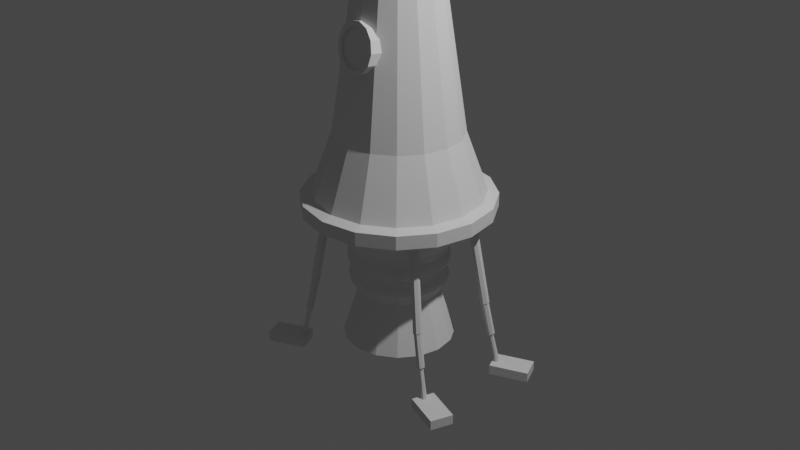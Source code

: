 # Source: nau.blend  (saved by Blender 2.82.7; exported with 4.5.12 LTS)
import bpy
from mathutils import Matrix  # noqa: F401  (used for matrix-valued properties, if any)

bpy.ops.wm.read_factory_settings(use_empty=True)
scene = bpy.context.scene
scene.name = 'Scene'

# ---- collections
col_collection = bpy.data.collections.new('Collection'); scene.collection.children.link(col_collection)

# ---- world
world_world = bpy.data.worlds.new('World'); scene.world = world_world
world_world.use_nodes = True; world_world.node_tree.nodes.clear()
_N = world_world.node_tree.nodes; _L = world_world.node_tree.links
n0 = _N.new('ShaderNodeOutputWorld'); n0.name = 'World Output'; n0.location = (300, 300)
n1 = _N.new('ShaderNodeBackground'); n1.name = 'Background'; n1.location = (10, 300)
n1.inputs[0].default_value = (0.05088, 0.05088, 0.05088, 1.0)
_L.new(n1.outputs[0], n0.inputs[0])
n0.is_active_output = True
world_world.color = (0.05088, 0.05088, 0.05088)
world_world.use_sun_shadow = False
world_world.sun_shadow_jitter_overblur = 0.0

# ---- cameras
cam_camera = bpy.data.cameras.new('Camera')
cam_camera.clip_end = 100.0
cam_camera.ortho_scale = 7.314

# ---- lights
light_light = bpy.data.lights.new('Light', 'POINT')
light_light.transmission_factor = 0.0
light_light.energy = 1000.0
light_light.shadow_soft_size = 0.1
light_light.shadow_maximum_resolution = 0.006
light_light.use_absolute_resolution = True

# ---- meshes
me_cylinder = bpy.data.meshes.new('Cylinder')
me_cylinder.from_pydata([(-1.576e-08, 0.9136, 0.161), (-2.019e-08, 0.8892, 0.3368), (0.3496, 0.844, 0.161), (0.3403, 0.8216, 0.3368), (0.646, 0.646, 0.161), (0.6288, 0.6288, 0.3368), (0.844, 0.3496, 0.161), (0.8216, 0.3403, 0.3368), (0.9136, -4.437e-08, 0.161), (0.8892, -4.455e-08, 0.3368), (0.844, -0.3496, 0.161), (0.8216, -0.3403, 0.3368), (0.646, -0.646, 0.161), (0.6288, -0.6288, 0.3368), (0.3496, -0.844, 0.161), (0.3403, -0.8216, 0.3368), (1.372e-07, -0.9136, 0.161), (1.333e-07, -0.8892, 0.3368), (-0.3496, -0.844, 0.161), (-0.3403, -0.8216, 0.3368), (-0.646, -0.646, 0.161), (-0.6288, -0.6288, 0.3368), (-0.844, -0.3496, 0.161), (-0.8216, -0.3403, 0.3368), (-0.9136, 6.673e-09, 0.161), (-0.8892, 4.353e-09, 0.3368), (-0.844, 0.3496, 0.161), (-0.8216, 0.3403, 0.3368), (-0.646, 0.646, 0.161), (-0.6288, 0.6288, 0.3368), (-0.3496, 0.844, 0.161), (-0.3403, 0.8216, 0.3368), (0.3827, 0.9239, 0.3046), (0.0, 1.0, 0.3046), (0.7071, 0.7071, 0.3046), (0.9239, 0.3827, 0.3046), (1.0, -4.371e-08, 0.3046), (0.9239, -0.3827, 0.3046), (0.7071, -0.7071, 0.3046), (0.3827, -0.9239, 0.3046), (1.51e-07, -1.0, 0.3046), (-0.3827, -0.9239, 0.3046), (-0.7071, -0.7071, 0.3046), (-0.9239, -0.3827, 0.3046), (-1.0, 1.192e-08, 0.3046), (-0.9239, 0.3827, 0.3046), (-0.7071, 0.7071, 0.3046), (-0.3827, 0.9239, 0.3046), (0.2524, 0.6093, 0.9626), (1.268e-08, 0.6596, 0.9626), (0.4664, 0.4664, 0.9626), (0.6093, 0.2524, 0.9626), (0.6596, -3.304e-08, 0.9626), (0.6093, -0.2524, 0.9626), (0.4664, -0.4664, 0.9626), (0.2524, -0.6093, 0.9626), (1.265e-07, -0.6596, 0.9626), (-0.2524, -0.6093, 0.9626), (-0.4664, -0.4664, 0.9626), (-0.6093, -0.2524, 0.9626), (-0.6596, 3.228e-09, 0.9626), (-0.6093, 0.2524, 0.9626), (-0.4664, 0.4664, 0.9626), (-0.2524, 0.6093, 0.9626), (0.1431, 0.3454, 2.86), (-1.446e-07, 0.3739, 2.86), (0.2644, 0.2644, 2.86), (0.3454, 0.1431, 2.86), (0.3739, -1.873e-08, 2.86), (0.3454, -0.1431, 2.86), (0.2644, -0.2644, 2.86), (0.1431, -0.3454, 2.86), (-8.003e-08, -0.3739, 2.86), (-0.1431, -0.3454, 2.86), (-0.2644, -0.2644, 2.86), (-0.3454, -0.1431, 2.86), (-0.3739, 1.83e-09, 2.86), (-0.3454, 0.1431, 2.86), (-0.2644, 0.2644, 2.86), (-0.1431, 0.3454, 2.86), (0.186, 0.449, 2.86), (-1.425e-07, 0.486, 2.86), (0.3437, 0.3437, 2.86), (0.449, 0.186, 2.86), (0.486, -2.491e-08, 2.86), (0.449, -0.186, 2.86), (0.3437, -0.3437, 2.86), (0.186, -0.449, 2.86), (-5.86e-08, -0.486, 2.86), (-0.186, -0.449, 2.86), (-0.3437, -0.3437, 2.86), (-0.449, -0.186, 2.86), (-0.486, 1.82e-09, 2.86), (-0.449, 0.186, 2.86), (-0.3437, 0.3437, 2.86), (-0.186, 0.449, 2.86), (0.1431, 0.3454, 3.017), (-1.446e-07, 0.3739, 3.017), (0.2644, 0.2644, 3.017), (0.3454, 0.1431, 3.017), (0.3739, -1.873e-08, 3.017), (0.3454, -0.1431, 3.017), (0.2644, -0.2644, 3.017), (0.1431, -0.3454, 3.017), (-8.003e-08, -0.3739, 3.017), (-0.1431, -0.3454, 3.017), (-0.2644, -0.2644, 3.017), (-0.3454, -0.1431, 3.017), (-0.3739, 1.83e-09, 3.017), (-0.3454, 0.1431, 3.017), (-0.2644, 0.2644, 3.017), (-0.1431, 0.3454, 3.017), (0.186, 0.449, 3.017), (-1.425e-07, 0.486, 3.017), (0.3437, 0.3437, 3.017), (0.449, 0.186, 3.017), (0.486, -2.491e-08, 3.017), (0.449, -0.186, 3.017), (0.3437, -0.3437, 3.017), (0.186, -0.449, 3.017), (-5.86e-08, -0.486, 3.017), (-0.186, -0.449, 3.017), (-0.3437, -0.3437, 3.017), (-0.449, -0.186, 3.017), (-0.486, 1.82e-09, 3.017), (-0.449, 0.186, 3.017), (-0.3437, 0.3437, 3.017), (-0.186, 0.449, 3.017), (0.07763, 0.1874, 3.41), (-1.218e-07, 0.2029, 3.41), (0.1434, 0.1434, 3.41), (0.1874, 0.07763, 3.41), (0.2029, -9.017e-09, 3.41), (0.1874, -0.07763, 3.41), (0.1434, -0.1434, 3.41), (0.07763, -0.1874, 3.41), (-8.68e-08, -0.2029, 3.41), (-0.07763, -0.1874, 3.41), (-0.1434, -0.1434, 3.41), (-0.1874, -0.07763, 3.41), (-0.2029, 2.14e-09, 3.41), (-0.1874, 0.07763, 3.41), (-0.1434, 0.1434, 3.41), (-0.07763, 0.1874, 3.41), (0.07763, 0.1874, 3.692), (6.157e-08, 0.2029, 3.692), (0.1434, 0.1434, 3.692), (0.1874, 0.07763, 3.692), (0.2029, -9.017e-09, 3.692), (0.1874, -0.07763, 3.692), (0.1434, -0.1434, 3.692), (0.07763, -0.1874, 3.692), (9.659e-08, -0.2029, 3.692), (-0.07763, -0.1874, 3.692), (-0.1434, -0.1434, 3.692), (-0.1874, -0.07763, 3.692), (-0.2029, 2.14e-09, 3.692), (-0.1874, 0.07763, 3.692), (-0.1434, 0.1434, 3.692), (-0.07763, 0.1874, 3.692), (0.02588, 0.06248, 3.9), (-8.618e-09, 0.06762, 3.9), (0.04782, 0.04782, 3.9), (0.06248, 0.02588, 3.9), (0.06762, -1.356e-09, 3.9), (0.06248, -0.02588, 3.9), (0.04782, -0.04782, 3.9), (0.02588, -0.06248, 3.9), (3.056e-09, -0.06762, 3.9), (-0.02588, -0.06248, 3.9), (-0.04782, -0.04782, 3.9), (-0.06248, -0.02588, 3.9), (-0.06762, 2.364e-09, 3.9), (-0.06248, 0.02588, 3.9), (-0.04782, 0.04782, 3.9), (-0.02588, 0.06248, 3.9), (0.02588, 0.06248, 4.319), (1.587e-07, 0.06762, 4.319), (0.04782, 0.04782, 4.319), (0.06248, 0.02588, 4.319), (0.06762, -1.355e-09, 4.319), (0.06248, -0.02588, 4.319), (0.04782, -0.04782, 4.319), (0.02588, -0.06248, 4.319), (1.704e-07, -0.06762, 4.319), (-0.02588, -0.06248, 4.319), (-0.04782, -0.04782, 4.319), (-0.06247, -0.02588, 4.319), (-0.06762, 2.364e-09, 4.319), (-0.06247, 0.02588, 4.319), (-0.04782, 0.04782, 4.319), (-0.02588, 0.06248, 4.319), (0.03302, 0.07971, 4.358), (7.911e-09, 0.08628, 4.358), (0.06101, 0.06101, 4.358), (0.07971, 0.03302, 4.358), (0.08628, -2.372e-09, 4.358), (0.07971, -0.03302, 4.358), (0.06101, -0.06101, 4.358), (0.03302, -0.07971, 4.358), (2.281e-08, -0.08628, 4.358), (-0.03302, -0.07971, 4.358), (-0.06101, -0.06101, 4.358), (-0.07971, -0.03302, 4.358), (-0.08628, 2.373e-09, 4.358), (-0.07971, 0.03302, 4.358), (-0.06101, 0.06101, 4.358), (-0.03302, 0.07971, 4.358), (0.03674, 0.08869, 4.403), (1.597e-07, 0.096, 4.403), (0.06788, 0.06788, 4.403), (0.08869, 0.03674, 4.403), (0.096, -2.796e-09, 4.403), (0.08869, -0.03674, 4.403), (0.06788, -0.06788, 4.403), (0.03674, -0.08869, 4.403), (1.763e-07, -0.096, 4.403), (-0.03674, -0.08869, 4.403), (-0.06788, -0.06788, 4.403), (-0.08869, -0.03674, 4.403), (-0.096, 2.483e-09, 4.403), (-0.08869, 0.03674, 4.403), (-0.06788, 0.06788, 4.403), (-0.03674, 0.08869, 4.403), (0.03674, 0.08869, 4.443), (1.755e-07, 0.096, 4.443), (0.06788, 0.06788, 4.443), (0.08869, 0.03674, 4.443), (0.096, -2.796e-09, 4.443), (0.08869, -0.03674, 4.443), (0.06788, -0.06788, 4.443), (0.03674, -0.08869, 4.443), (1.921e-07, -0.096, 4.443), (-0.03674, -0.08869, 4.443), (-0.06788, -0.06788, 4.443), (-0.08869, -0.03674, 4.443), (-0.096, 2.483e-09, 4.443), (-0.08869, 0.03674, 4.443), (-0.06788, 0.06788, 4.443), (-0.03674, 0.08869, 4.443), (0.03304, 0.07976, 4.482), (4.104e-08, 0.08633, 4.482), (0.06104, 0.06104, 4.482), (0.07976, 0.03304, 4.482), (0.08633, -2.374e-09, 4.482), (0.07976, -0.03304, 4.482), (0.06104, -0.06104, 4.482), (0.03304, -0.07976, 4.482), (5.594e-08, -0.08633, 4.482), (-0.03304, -0.07976, 4.482), (-0.06104, -0.06104, 4.482), (-0.07976, -0.03304, 4.482), (-0.08633, 2.374e-09, 4.482), (-0.07976, 0.03304, 4.482), (-0.06104, 0.06104, 4.482), (-0.03304, 0.07976, 4.482), (0.0232, 0.056, 4.513), (6.425e-08, 0.06061, 4.513), (0.04286, 0.04286, 4.513), (0.056, 0.0232, 4.513), (0.06061, -8.345e-10, 4.513), (0.056, -0.0232, 4.513), (0.04286, -0.04286, 4.513), (0.0232, -0.056, 4.513), (7.472e-08, -0.06061, 4.513), (-0.0232, -0.056, 4.513), (-0.04286, -0.04286, 4.513), (-0.056, -0.0232, 4.513), (-0.06061, 2.499e-09, 4.513), (-0.056, 0.0232, 4.513), (-0.04286, 0.04286, 4.513), (-0.0232, 0.056, 4.513), (0.0153, 0.03694, 4.523), (1.044e-07, 0.03999, 4.523), (0.02828, 0.02828, 4.523), (0.03694, 0.0153, 4.523), (0.03999, 5.586e-10, 4.523), (0.03694, -0.0153, 4.523), (0.02828, -0.02828, 4.523), (0.0153, -0.03694, 4.523), (1.113e-07, -0.03999, 4.523), (-0.0153, -0.03694, 4.523), (-0.02828, -0.02828, 4.523), (-0.03694, -0.0153, 4.523), (-0.03999, 2.758e-09, 4.523), (-0.03694, 0.0153, 4.523), (-0.02828, 0.02828, 4.523), (-0.0153, 0.03694, 4.523), (0.0, 1.0, 0.161), (0.3827, 0.9239, 0.161), (0.7071, 0.7071, 0.161), (0.9239, 0.3827, 0.161), (1.0, -4.371e-08, 0.161), (0.9239, -0.3827, 0.161), (0.7071, -0.7071, 0.161), (0.3827, -0.9239, 0.161), (1.51e-07, -1.0, 0.161), (-0.3827, -0.9239, 0.161), (-0.7071, -0.7071, 0.161), (-0.9239, -0.3827, 0.161), (-1.0, 1.192e-08, 0.161), (-0.9239, 0.3827, 0.161), (-0.7071, 0.7071, 0.161), (-0.3827, 0.9239, 0.161), (1.683e-08, 0.5911, -0.1511), (0.2262, 0.5461, -0.1511), (0.418, 0.418, -0.1511), (0.5461, 0.2262, -0.1511), (0.5911, -3.043e-08, -0.1511), (0.5461, -0.2262, -0.1511), (0.418, -0.418, -0.1511), (0.2262, -0.5461, -0.1511), (1.158e-07, -0.5911, -0.1511), (-0.2262, -0.5461, -0.1511), (-0.418, -0.418, -0.1511), (-0.5461, -0.2262, -0.1511), (-0.5911, 2.6e-09, -0.1511), (-0.5461, 0.2262, -0.1511), (-0.418, 0.418, -0.1511), (-0.2262, 0.5461, -0.1511), (2.109e-08, 0.5442, -0.1934), (0.2083, 0.5028, -0.1934), (0.3848, 0.3848, -0.1934), (0.5028, 0.2083, -0.1934), (0.5442, -2.712e-08, -0.1934), (0.5028, -0.2083, -0.1934), (0.3848, -0.3848, -0.1934), (0.2083, -0.5028, -0.1934), (1.122e-07, -0.5442, -0.1934), (-0.2083, -0.5028, -0.1934), (-0.3848, -0.3848, -0.1934), (-0.5028, -0.2083, -0.1934), (-0.5442, 3.281e-09, -0.1934), (-0.5028, 0.2083, -0.1934), (-0.3848, 0.3848, -0.1934), (-0.2083, 0.5028, -0.1934), (2.579e-08, 0.5121, -0.2864), (0.196, 0.4731, -0.2864), (0.3621, 0.3621, -0.2864), (0.4731, 0.196, -0.2864), (0.5121, -2.508e-08, -0.2864), (0.4731, -0.196, -0.2864), (0.3621, -0.3621, -0.2864), (0.196, -0.4731, -0.2864), (1.115e-07, -0.5121, -0.2864), (-0.196, -0.4731, -0.2864), (-0.3621, -0.3621, -0.2864), (-0.4731, -0.196, -0.2864), (-0.5121, 3.527e-09, -0.2864), (-0.4731, 0.196, -0.2864), (-0.3621, 0.3621, -0.2864), (-0.196, 0.4731, -0.2864), (2.099e-08, 0.5331, -0.3578), (0.204, 0.4926, -0.3578), (0.377, 0.377, -0.3578), (0.4926, 0.204, -0.3578), (0.5331, -2.642e-08, -0.3578), (0.4926, -0.204, -0.3578), (0.377, -0.377, -0.3578), (0.204, -0.4926, -0.3578), (1.103e-07, -0.5331, -0.3578), (-0.204, -0.4926, -0.3578), (-0.377, -0.377, -0.3578), (-0.4926, -0.204, -0.3578), (-0.5331, 3.366e-09, -0.3578), (-0.4926, 0.204, -0.3578), (-0.377, 0.377, -0.3578), (-0.204, 0.4926, -0.3578), (1.827e-08, 0.5331, -0.4108), (0.204, 0.4926, -0.4108), (0.377, 0.377, -0.4108), (0.4926, 0.204, -0.4108), (0.5331, -2.642e-08, -0.4108), (0.4926, -0.204, -0.4108), (0.377, -0.377, -0.4108), (0.204, -0.4926, -0.4108), (1.075e-07, -0.5331, -0.4108), (-0.204, -0.4926, -0.4108), (-0.377, -0.377, -0.4108), (-0.4926, -0.204, -0.4108), (-0.5331, 3.366e-09, -0.4108), (-0.4926, 0.204, -0.4108), (-0.377, 0.377, -0.4108), (-0.204, 0.4926, -0.4108), (2.177e-08, 0.4912, -0.4661), (0.188, 0.4538, -0.4661), (0.3473, 0.3473, -0.4661), (0.4538, 0.188, -0.4661), (0.4912, -2.443e-08, -0.4661), (0.4538, -0.188, -0.4661), (0.3473, -0.3473, -0.4661), (0.188, -0.4538, -0.4661), (1.04e-07, -0.4912, -0.4661), (-0.188, -0.4538, -0.4661), (-0.3473, -0.3473, -0.4661), (-0.4538, -0.188, -0.4661), (-0.4912, 3.006e-09, -0.4661), (-0.4538, 0.188, -0.4661), (-0.3473, 0.3473, -0.4661), (-0.188, 0.4538, -0.4661), (2.284e-08, 0.4912, -0.523), (0.188, 0.4538, -0.523), (0.3473, 0.3473, -0.523), (0.4538, 0.188, -0.523), (0.4912, -2.443e-08, -0.523), (0.4538, -0.188, -0.523), (0.3473, -0.3473, -0.523), (0.188, -0.4538, -0.523), (1.051e-07, -0.4912, -0.523), (-0.188, -0.4538, -0.523), (-0.3473, -0.3473, -0.523), (-0.4538, -0.188, -0.523), (-0.4912, 3.006e-09, -0.523), (-0.4538, 0.188, -0.523), (-0.3473, 0.3473, -0.523), (-0.188, 0.4538, -0.523), (1.637e-08, 0.5197, -0.5738), (0.1989, 0.4802, -0.5738), (0.3675, 0.3675, -0.5738), (0.4802, 0.1989, -0.5738), (0.5197, -2.606e-08, -0.5738), (0.4802, -0.1989, -0.5738), (0.3675, -0.3675, -0.5738), (0.1989, -0.4802, -0.5738), (1.034e-07, -0.5197, -0.5738), (-0.1989, -0.4802, -0.5738), (-0.3675, -0.3675, -0.5738), (-0.4802, -0.1989, -0.5738), (-0.5197, 2.973e-09, -0.5738), (-0.4802, 0.1989, -0.5738), (-0.3675, 0.3675, -0.5738), (-0.1989, 0.4802, -0.5738), (1.637e-08, 0.5197, -0.6229), (0.1989, 0.4802, -0.6229), (0.3675, 0.3675, -0.6229), (0.4802, 0.1989, -0.6229), (0.5197, -2.606e-08, -0.6229), (0.4802, -0.1989, -0.6229), (0.3675, -0.3675, -0.6229), (0.1989, -0.4802, -0.6229), (1.034e-07, -0.5197, -0.6229), (-0.1989, -0.4802, -0.6229), (-0.3675, -0.3675, -0.6229), (-0.4802, -0.1989, -0.6229), (-0.5197, 2.973e-09, -0.6229), (-0.4802, 0.1989, -0.6229), (-0.3675, 0.3675, -0.6229), (-0.1989, 0.4802, -0.6229), (1.993e-08, 0.4247, -0.7792), (0.1625, 0.3924, -0.7792), (0.3003, 0.3003, -0.7792), (0.3924, 0.1625, -0.7792), (0.4247, -2.062e-08, -0.7792), (0.3924, -0.1625, -0.7792), (0.3003, -0.3003, -0.7792), (0.1625, -0.3924, -0.7792), (9.105e-08, -0.4247, -0.7792), (-0.1625, -0.3924, -0.7792), (-0.3003, -0.3003, -0.7792), (-0.3924, -0.1625, -0.7792), (-0.4247, 3.11e-09, -0.7792), (-0.3924, 0.1625, -0.7792), (-0.3003, 0.3003, -0.7792), (-0.1625, 0.3924, -0.7792), (-5.661e-08, 0.5888, -1.289), (0.2253, 0.544, -1.289), (0.4163, 0.4163, -1.289), (0.544, 0.2253, -1.289), (0.5888, -3.002e-08, -1.289), (0.544, -0.2253, -1.289), (0.4163, -0.4163, -1.289), (0.2253, -0.544, -1.289), (4.198e-08, -0.5888, -1.289), (-0.2253, -0.544, -1.289), (-0.4163, -0.4163, -1.289), (-0.544, -0.2253, -1.289), (-0.5888, 2.873e-09, -1.289), (-0.544, 0.2253, -1.289), (-0.4163, 0.4163, -1.289), (-0.2253, 0.544, -1.289), (-1.292, 0.5569, -1.582), (-0.9052, 0.4182, -1.582), (-1.211, 0.7844, -1.582), (-0.8237, 0.6457, -1.582), (-1.211, 0.7844, -1.477), (-1.292, 0.5569, -1.477), (-0.9052, 0.4182, -1.477), (-0.8237, 0.6457, -1.477), (-0.9083, 0.5844, -1.541), (-0.5759, 0.4443, 0.1221), (-0.8917, 0.5673, -1.546), (-0.5478, 0.4153, 0.1141), (-0.8948, 0.5431, -1.547), (-0.553, 0.3744, 0.1121), (-0.9151, 0.5302, -1.544), (-0.5874, 0.3526, 0.1177), (-0.9375, 0.5382, -1.539), (-0.6253, 0.3661, 0.1266), (-0.945, 0.5611, -1.535), (-0.6381, 0.4049, 0.1321), (-0.932, 0.5817, -1.537), (-0.6161, 0.4397, 0.1301), (-0.746, 0.5453, -0.8102), (-0.722, 0.5205, -0.8171), (-0.7264, 0.4857, -0.8187), (-0.7558, 0.4671, -0.814), (-0.7881, 0.4786, -0.8064), (-0.7989, 0.5117, -0.8017), (-0.7802, 0.5413, -0.8034), (-0.811, 0.5418, -1.171), (-0.8136, 0.5207, -1.172), (-0.8314, 0.5094, -1.169), (-0.8509, 0.5164, -1.164), (-0.8575, 0.5365, -1.161), (-0.8462, 0.5544, -1.162), (-0.8255, 0.5568, -1.167), (-0.7417, 0.5512, -0.8011), (-0.7136, 0.5221, -0.8091), (-0.7187, 0.4813, -0.8111), (-0.7532, 0.4594, -0.8055), (-0.7911, 0.473, -0.7966), (-0.8038, 0.5118, -0.7911), (-0.7818, 0.5466, -0.7931), (-0.8177, 0.571, -1.155), (-0.7937, 0.5462, -1.162), (-0.7981, 0.5114, -1.163), (-0.8275, 0.4928, -1.159), (-0.8597, 0.5043, -1.151), (-0.8706, 0.5374, -1.146), (-0.8519, 0.567, -1.148), (-0.8207, -0.5522, -1.208), (-0.868, -0.5613, -1.186), (-0.8393, -0.5615, -1.204), (-0.8034, -0.5306, -0.8308), (-0.8583, -0.5524, -1.201), (-0.8635, -0.5318, -1.202), (-0.8765, -0.5272, -1.188), (-0.8134, -0.4907, -0.8328), (-0.7877, -0.4656, -0.8499), (0.5395, 0.4273, 0.07243), (-0.7532, -0.4654, -0.8568), (0.9017, 0.5462, -1.587), (-1.173, -0.8528, -1.622), (0.5645, 0.3945, 0.0744), (-0.8509, -0.5152, -1.206), (0.7786, 0.5237, -0.8363), (-0.9042, -0.5559, -1.586), (0.742, 0.5068, -0.8452), (0.7327, 0.4671, -0.8508), (0.7577, 0.4343, -0.8488), (0.7981, 0.4333, -0.8408), (0.9164, 0.5269, -1.586), (-0.8057, -0.6686, -1.622), (-0.8936, -0.5984, -1.584), (-0.5388, -0.484, 0.07797), (-0.789, -0.4585, -0.8408), (0.8618, 0.4879, -1.206), (0.8749, 0.5041, -1.202), (0.8704, 0.5249, -1.201), (-0.9148, -0.6091, -1.578), (-0.5748, -0.502, 0.08686), (-0.7486, -0.4582, -0.8488), (-0.7226, -0.4901, -0.8508), (0.8517, 0.5346, -1.204), (0.8329, 0.5259, -1.208), (-1.282, -0.6368, -1.622), (0.6049, 0.3935, 0.08241), (0.9403, 0.5263, -1.581), (0.9228, 0.4233, -1.517), (0.8281, 0.5054, -1.211), (0.8409, 0.4885, -1.21), (0.8186, 0.4673, -0.8431), (0.8216, 0.6427, -1.517), (-0.7311, -0.4926, -0.8584), (-0.8557, -0.4998, -1.195), (-0.8213, -0.4995, -1.201), (-0.7379, -0.5267, -0.8537), (-0.7306, -0.5301, -0.8452), (-0.7665, -0.5482, -0.8363), (-0.5568, -0.4121, 0.0744), (-0.914, -0.4525, -1.622), (-1.282, -0.6368, -1.517), (-0.9366, -0.5987, -1.575), (-0.6116, -0.4845, 0.0924), (-0.9425, -0.5751, -1.576), (-0.7685, -0.5421, -0.8461), (-0.6216, -0.4446, 0.09043), (-0.7991, -0.5267, -1.203), (-0.7999, -0.5271, -0.8414), (1.195, 0.8148, -1.517), (0.8112, 0.5015, -0.8414), (0.6303, 0.4249, 0.09043), (0.7803, 0.5175, -0.8461), (0.9553, 0.5448, -1.576), (-0.8889, -0.5748, -1.587), (0.6217, 0.4651, 0.0924), (-0.5308, -0.444, 0.07243), (0.9502, 0.5686, -1.575), (0.8645, -0.5379, -1.148), (1.296, 0.5953, -1.517), (-1.173, -0.8528, -1.517), (0.9228, 0.4233, -1.622), (-0.8059, -0.5609, -1.198), (-0.8057, -0.6686, -1.517), (-0.8084, -0.4931, -0.8431), (-0.83, -0.5151, -1.21), (0.8822, -0.5076, -1.146), (0.8703, -0.475, -1.151), (-0.8166, -0.5315, -1.211), (0.7492, 0.5032, -0.8537), (0.7413, 0.4693, -0.8584), (0.8376, -0.4645, -1.159), (0.8089, -0.484, -1.163), (0.8056, -0.519, -1.162), (-0.914, -0.4525, -1.517), (-0.9281, -0.5561, -1.581), (1.296, 0.5953, -1.622), (0.5854, 0.4839, 0.08686), (0.9288, 0.5796, -1.578), (0.5489, 0.467, 0.07797), (0.9072, 0.5697, -1.584), (0.8216, 0.6427, -1.622), (1.195, 0.8148, -1.622), (-0.8366, -0.5762, -1.191), (0.7625, 0.4414, -0.8568), (0.797, 0.4405, -0.8499), (0.8304, -0.5429, -1.155), (0.7938, -0.5198, -0.7931), (0.8146, -0.4843, -0.7911), (-0.5972, -0.4123, 0.08241), (0.7285, -0.4566, -0.8111), (0.7248, -0.4976, -0.8091), (0.8006, -0.4459, -0.7966), (0.7538, -0.5257, -0.8011), (0.7623, -0.4336, -0.8055), (0.8377, -0.5285, -1.167), (0.8583, -0.5255, -1.162), (0.8691, -0.5071, -1.161), (0.7364, -0.4607, -0.8187), (0.7331, -0.4956, -0.8171), (0.8619, -0.4874, -1.164), (1.304, -0.5133, -1.477), (0.8421, -0.481, -1.169), (1.23, -0.7433, -1.477), (0.8247, -0.4929, -1.172), (0.8389, -0.6174, -1.582), (0.8227, -0.514, -1.171), (1.23, -0.7433, -1.582), (0.792, -0.5146, -0.8034), (0.9129, -0.3874, -1.582), (0.7579, -0.5196, -0.8102), (0.6246, -0.4184, 0.1301), (0.9451, -0.5499, -1.537), (1.304, -0.5133, -1.582), (0.8878, 0.4991, -1.188), (0.8804, 0.5334, -1.186), (0.8495, 0.5494, -1.191), (0.8184, 0.5351, -1.198), (0.6454, -0.3829, 0.1321), (0.8097, -0.4843, -0.8017), (0.7978, -0.4516, -0.8064), (0.7651, -0.4411, -0.814), (0.9574, -0.5289, -1.535), (0.6314, -0.3445, 0.1266), (0.9491, -0.5063, -1.539), (0.5931, -0.3322, 0.1177), (0.9265, -0.499, -1.544), (0.8104, 0.5012, -1.203), (0.8317, 0.4733, -1.201), (0.8661, 0.4724, -1.195), (0.8235, 0.4647, -0.8328), (0.8148, 0.5049, -0.8308), (0.5594, -0.3552, 0.1121), (0.9065, -0.5126, -1.547), (0.5556, -0.3962, 0.1141), (0.9043, -0.5368, -1.546), (0.5846, -0.4243, 0.1221), (0.9214, -0.5534, -1.541), (0.8389, -0.6174, -1.477), (0.9129, -0.3874, -1.477), (0.2485, -0.4352, 1.895), (0.1909, -0.5652, 1.905), (0.2193, -0.4515, 1.777), (0.1676, -0.5782, 1.811), (0.1383, -0.459, 1.685), (0.103, -0.5842, 1.738), (0.02417, -0.456, 1.641), (0.01183, -0.5818, 1.702), (-0.09703, -0.4432, 1.653), (-0.08494, -0.5715, 1.712), (-0.1975, -0.4235, 1.721), (-0.1652, -0.5558, 1.766), (-0.2542, -0.4015, 1.827), (-0.2105, -0.5382, 1.851), (-0.2542, -0.3821, 1.948), (-0.2105, -0.5228, 1.948), (-0.1975, -0.3699, 2.056), (-0.1652, -0.513, 2.034), (-0.09703, -0.3676, 2.126), (-0.08494, -0.5112, 2.09), (0.02417, -0.3757, 2.143), (0.01183, -0.5177, 2.103), (0.1383, -0.3924, 2.101), (0.103, -0.531, 2.07), (0.2193, -0.4139, 2.012), (0.1676, -0.5482, 1.999), (0.2131, -0.5859, 1.788), (0.2424, -0.5696, 1.906), (0.1322, -0.5934, 1.696), (0.01803, -0.5904, 1.652), (-0.1032, -0.5776, 1.665), (-0.2036, -0.5579, 1.732), (-0.2604, -0.5359, 1.838), (-0.2604, -0.5165, 1.959), (-0.2036, -0.5043, 2.067), (-0.1032, -0.502, 2.137), (0.01803, -0.5101, 2.154), (0.1322, -0.5268, 2.112), (0.2131, -0.5483, 2.023), (0.1699, -0.5521, 1.807), (0.1933, -0.5391, 1.901), (0.1053, -0.558, 1.734), (0.01414, -0.5556, 1.698), (-0.08262, -0.5454, 1.708), (-0.1628, -0.5297, 1.762), (-0.2081, -0.5121, 1.847), (-0.2081, -0.4967, 1.944), (-0.1628, -0.4869, 2.03), (-0.08262, -0.485, 2.086), (0.01414, -0.4915, 2.099), (0.1053, -0.5049, 2.066), (0.1699, -0.522, 1.994)], [], [(288, 33, 32, 289), (289, 32, 34, 290), (290, 34, 35, 291), (291, 35, 36, 292), (292, 36, 37, 293), (293, 37, 38, 294), (294, 38, 39, 295), (295, 39, 40, 296), (296, 40, 41, 297), (297, 41, 42, 298), (298, 42, 43, 299), (299, 43, 44, 300), (300, 44, 45, 301), (301, 45, 46, 302), (17, 15, 55, 56), (302, 46, 47, 303), (303, 47, 33, 288), (28, 30, 319, 318), (1, 3, 32, 33), (3, 5, 34, 32), (5, 7, 35, 34), (7, 9, 36, 35), (9, 11, 37, 36), (11, 13, 38, 37), (13, 15, 39, 38), (15, 17, 40, 39), (17, 19, 41, 40), (19, 21, 42, 41), (21, 23, 43, 42), (23, 25, 44, 43), (25, 27, 45, 44), (27, 29, 46, 45), (29, 31, 47, 46), (31, 1, 33, 47), (61, 60, 76, 77), (3, 1, 49, 48), (1, 31, 63, 49), (19, 17, 56, 57), (5, 3, 48, 50), (21, 19, 57, 58), (7, 5, 50, 51), (23, 21, 58, 59), (9, 7, 51, 52), (25, 23, 59, 60), (11, 9, 52, 53), (27, 25, 60, 61), (13, 11, 53, 54), (29, 27, 61, 62), (15, 13, 54, 55), (31, 29, 62, 63), (93, 94, 126, 125), (54, 53, 69, 70), (62, 61, 77, 78), (55, 54, 70, 71), (63, 62, 78, 79), (56, 55, 71, 72), (48, 49, 65, 64), (49, 63, 79, 65), (57, 56, 72, 73), (50, 48, 64, 66), (58, 57, 73, 74), (51, 50, 66, 67), (59, 58, 74, 75), (52, 51, 67, 68), (60, 59, 75, 76), (53, 52, 68, 69), (92, 93, 125, 124), (91, 92, 124, 123), (90, 91, 123, 122), (89, 90, 122, 121), (88, 89, 121, 120), (87, 88, 120, 119), (99, 98, 114, 115), (107, 106, 122, 123), (100, 99, 115, 116), (108, 107, 123, 124), (101, 100, 116, 117), (109, 108, 124, 125), (102, 101, 117, 118), (110, 109, 125, 126), (103, 102, 118, 119), (111, 110, 126, 127), (104, 103, 119, 120), (96, 97, 113, 112), (97, 111, 127, 113), (105, 104, 120, 121), (98, 96, 112, 114), (106, 105, 121, 122), (81, 80, 112, 113), (94, 95, 127, 126), (80, 82, 114, 112), (95, 81, 113, 127), (82, 83, 115, 114), (83, 84, 116, 115), (84, 85, 117, 116), (85, 86, 118, 117), (86, 87, 119, 118), (72, 88, 89, 73), (73, 89, 90, 74), (74, 90, 91, 75), (75, 91, 92, 76), (76, 92, 93, 77), (77, 93, 94, 78), (78, 94, 95, 79), (79, 95, 81, 65), (65, 81, 80, 64), (64, 80, 82, 66), (66, 82, 83, 67), (67, 83, 84, 68), (68, 84, 85, 69), (69, 85, 86, 70), (70, 86, 87, 71), (71, 87, 88, 72), (105, 106, 138, 137), (98, 99, 131, 130), (106, 107, 139, 138), (99, 100, 132, 131), (107, 108, 140, 139), (100, 101, 133, 132), (108, 109, 141, 140), (101, 102, 134, 133), (109, 110, 142, 141), (102, 103, 135, 134), (110, 111, 143, 142), (103, 104, 136, 135), (97, 96, 128, 129), (111, 97, 129, 143), (104, 105, 137, 136), (96, 98, 130, 128), (138, 139, 155, 154), (145, 144, 160, 161), (131, 132, 148, 147), (139, 140, 156, 155), (132, 133, 149, 148), (140, 141, 157, 156), (133, 134, 150, 149), (141, 142, 158, 157), (134, 135, 151, 150), (142, 143, 159, 158), (135, 136, 152, 151), (129, 128, 144, 145), (143, 129, 145, 159), (136, 137, 153, 152), (128, 130, 146, 144), (137, 138, 154, 153), (130, 131, 147, 146), (165, 166, 182, 181), (159, 145, 161, 175), (152, 153, 169, 168), (144, 146, 162, 160), (153, 154, 170, 169), (146, 147, 163, 162), (154, 155, 171, 170), (147, 148, 164, 163), (155, 156, 172, 171), (148, 149, 165, 164), (156, 157, 173, 172), (149, 150, 166, 165), (157, 158, 174, 173), (150, 151, 167, 166), (158, 159, 175, 174), (151, 152, 168, 167), (186, 187, 203, 202), (173, 174, 190, 189), (166, 167, 183, 182), (174, 175, 191, 190), (167, 168, 184, 183), (161, 160, 176, 177), (175, 161, 177, 191), (168, 169, 185, 184), (160, 162, 178, 176), (169, 170, 186, 185), (162, 163, 179, 178), (170, 171, 187, 186), (163, 164, 180, 179), (171, 172, 188, 187), (164, 165, 181, 180), (172, 173, 189, 188), (207, 193, 209, 223), (179, 180, 196, 195), (187, 188, 204, 203), (180, 181, 197, 196), (188, 189, 205, 204), (181, 182, 198, 197), (189, 190, 206, 205), (182, 183, 199, 198), (190, 191, 207, 206), (183, 184, 200, 199), (177, 176, 192, 193), (191, 177, 193, 207), (184, 185, 201, 200), (176, 178, 194, 192), (185, 186, 202, 201), (178, 179, 195, 194), (221, 222, 238, 237), (200, 201, 217, 216), (192, 194, 210, 208), (201, 202, 218, 217), (194, 195, 211, 210), (202, 203, 219, 218), (195, 196, 212, 211), (203, 204, 220, 219), (196, 197, 213, 212), (204, 205, 221, 220), (197, 198, 214, 213), (205, 206, 222, 221), (198, 199, 215, 214), (206, 207, 223, 222), (199, 200, 216, 215), (193, 192, 208, 209), (227, 228, 244, 243), (214, 215, 231, 230), (222, 223, 239, 238), (215, 216, 232, 231), (209, 208, 224, 225), (223, 209, 225, 239), (216, 217, 233, 232), (208, 210, 226, 224), (217, 218, 234, 233), (210, 211, 227, 226), (218, 219, 235, 234), (211, 212, 228, 227), (219, 220, 236, 235), (212, 213, 229, 228), (220, 221, 237, 236), (213, 214, 230, 229), (248, 249, 265, 264), (235, 236, 252, 251), (228, 229, 245, 244), (236, 237, 253, 252), (229, 230, 246, 245), (237, 238, 254, 253), (230, 231, 247, 246), (238, 239, 255, 254), (231, 232, 248, 247), (225, 224, 240, 241), (239, 225, 241, 255), (232, 233, 249, 248), (224, 226, 242, 240), (233, 234, 250, 249), (226, 227, 243, 242), (234, 235, 251, 250), (269, 270, 286, 285), (240, 242, 258, 256), (249, 250, 266, 265), (242, 243, 259, 258), (250, 251, 267, 266), (243, 244, 260, 259), (251, 252, 268, 267), (244, 245, 261, 260), (252, 253, 269, 268), (245, 246, 262, 261), (253, 254, 270, 269), (246, 247, 263, 262), (254, 255, 271, 270), (247, 248, 264, 263), (241, 240, 256, 257), (255, 241, 257, 271), (272, 274, 275, 276, 277, 278, 279, 280, 281, 282, 283, 284, 285, 286, 287, 273), (262, 263, 279, 278), (270, 271, 287, 286), (263, 264, 280, 279), (257, 256, 272, 273), (271, 257, 273, 287), (264, 265, 281, 280), (256, 258, 274, 272), (265, 266, 282, 281), (258, 259, 275, 274), (266, 267, 283, 282), (259, 260, 276, 275), (267, 268, 284, 283), (260, 261, 277, 276), (268, 269, 285, 284), (261, 262, 278, 277), (2, 0, 288, 289), (4, 2, 289, 290), (6, 4, 290, 291), (8, 6, 291, 292), (10, 8, 292, 293), (12, 10, 293, 294), (14, 12, 294, 295), (16, 14, 295, 296), (18, 16, 296, 297), (20, 18, 297, 298), (22, 20, 298, 299), (24, 22, 299, 300), (26, 24, 300, 301), (28, 26, 301, 302), (30, 28, 302, 303), (0, 30, 303, 288), (308, 309, 325, 324), (14, 16, 312, 311), (0, 2, 305, 304), (30, 0, 304, 319), (16, 18, 313, 312), (2, 4, 306, 305), (18, 20, 314, 313), (4, 6, 307, 306), (20, 22, 315, 314), (6, 8, 308, 307), (22, 24, 316, 315), (8, 10, 309, 308), (24, 26, 317, 316), (10, 12, 310, 309), (26, 28, 318, 317), (12, 14, 311, 310), (329, 330, 346, 345), (316, 317, 333, 332), (309, 310, 326, 325), (317, 318, 334, 333), (310, 311, 327, 326), (318, 319, 335, 334), (311, 312, 328, 327), (304, 305, 321, 320), (319, 304, 320, 335), (312, 313, 329, 328), (305, 306, 322, 321), (313, 314, 330, 329), (306, 307, 323, 322), (314, 315, 331, 330), (307, 308, 324, 323), (315, 316, 332, 331), (350, 351, 367, 366), (322, 323, 339, 338), (330, 331, 347, 346), (323, 324, 340, 339), (331, 332, 348, 347), (324, 325, 341, 340), (332, 333, 349, 348), (325, 326, 342, 341), (333, 334, 350, 349), (326, 327, 343, 342), (334, 335, 351, 350), (327, 328, 344, 343), (320, 321, 337, 336), (335, 320, 336, 351), (328, 329, 345, 344), (321, 322, 338, 337), (356, 357, 373, 372), (343, 344, 360, 359), (336, 337, 353, 352), (351, 336, 352, 367), (344, 345, 361, 360), (337, 338, 354, 353), (345, 346, 362, 361), (338, 339, 355, 354), (346, 347, 363, 362), (339, 340, 356, 355), (347, 348, 364, 363), (340, 341, 357, 356), (348, 349, 365, 364), (341, 342, 358, 357), (349, 350, 366, 365), (342, 343, 359, 358), (377, 378, 394, 393), (364, 365, 381, 380), (357, 358, 374, 373), (365, 366, 382, 381), (358, 359, 375, 374), (366, 367, 383, 382), (359, 360, 376, 375), (352, 353, 369, 368), (367, 352, 368, 383), (360, 361, 377, 376), (353, 354, 370, 369), (361, 362, 378, 377), (354, 355, 371, 370), (362, 363, 379, 378), (355, 356, 372, 371), (363, 364, 380, 379), (398, 399, 415, 414), (370, 371, 387, 386), (378, 379, 395, 394), (371, 372, 388, 387), (379, 380, 396, 395), (372, 373, 389, 388), (380, 381, 397, 396), (373, 374, 390, 389), (381, 382, 398, 397), (374, 375, 391, 390), (382, 383, 399, 398), (375, 376, 392, 391), (368, 369, 385, 384), (383, 368, 384, 399), (376, 377, 393, 392), (369, 370, 386, 385), (412, 413, 429, 428), (391, 392, 408, 407), (384, 385, 401, 400), (399, 384, 400, 415), (392, 393, 409, 408), (385, 386, 402, 401), (393, 394, 410, 409), (386, 387, 403, 402), (394, 395, 411, 410), (387, 388, 404, 403), (395, 396, 412, 411), (388, 389, 405, 404), (396, 397, 413, 412), (389, 390, 406, 405), (397, 398, 414, 413), (390, 391, 407, 406), (418, 419, 435, 434), (405, 406, 422, 421), (413, 414, 430, 429), (406, 407, 423, 422), (414, 415, 431, 430), (407, 408, 424, 423), (400, 401, 417, 416), (415, 400, 416, 431), (408, 409, 425, 424), (401, 402, 418, 417), (409, 410, 426, 425), (402, 403, 419, 418), (410, 411, 427, 426), (403, 404, 420, 419), (411, 412, 428, 427), (404, 405, 421, 420), (439, 440, 456, 455), (426, 427, 443, 442), (419, 420, 436, 435), (427, 428, 444, 443), (420, 421, 437, 436), (428, 429, 445, 444), (421, 422, 438, 437), (429, 430, 446, 445), (422, 423, 439, 438), (430, 431, 447, 446), (423, 424, 440, 439), (416, 417, 433, 432), (431, 416, 432, 447), (424, 425, 441, 440), (417, 418, 434, 433), (425, 426, 442, 441), (460, 461, 477, 476), (432, 433, 449, 448), (447, 432, 448, 463), (440, 441, 457, 456), (433, 434, 450, 449), (441, 442, 458, 457), (434, 435, 451, 450), (442, 443, 459, 458), (435, 436, 452, 451), (443, 444, 460, 459), (436, 437, 453, 452), (444, 445, 461, 460), (437, 438, 454, 453), (445, 446, 462, 461), (438, 439, 455, 454), (446, 447, 463, 462), (464, 465, 466, 467, 468, 469, 470, 471, 472, 473, 474, 475, 476, 477, 478, 479), (453, 454, 470, 469), (461, 462, 478, 477), (454, 455, 471, 470), (462, 463, 479, 478), (455, 456, 472, 471), (448, 449, 465, 464), (463, 448, 464, 479), (456, 457, 473, 472), (449, 450, 466, 465), (457, 458, 474, 473), (450, 451, 467, 466), (458, 459, 475, 474), (451, 452, 468, 467), (459, 460, 476, 475), (452, 453, 469, 468), (480, 482, 483, 481), (485, 486, 487, 484), (483, 482, 484, 487), (480, 481, 486, 485), (481, 483, 487, 486), (482, 480, 485, 484), (516, 489, 491, 517), (517, 491, 493, 518), (518, 493, 495, 519), (519, 495, 497, 520), (520, 497, 499, 521), (491, 489, 501, 499, 497, 495, 493), (521, 499, 501, 522), (522, 501, 489, 516), (488, 490, 492, 494, 496, 498, 500), (529, 508, 502, 523), (528, 507, 508, 529), (527, 506, 507, 528), (526, 505, 506, 527), (525, 504, 505, 526), (524, 503, 504, 525), (523, 502, 503, 524), (488, 515, 509, 490), (490, 509, 510, 492), (492, 510, 511, 494), (494, 511, 512, 496), (496, 512, 513, 498), (498, 513, 514, 500), (500, 514, 515, 488), (508, 522, 516, 502), (507, 521, 522, 508), (506, 520, 521, 507), (505, 519, 520, 506), (504, 518, 519, 505), (503, 517, 518, 504), (502, 516, 517, 503), (515, 523, 524, 509), (509, 524, 525, 510), (510, 525, 526, 511), (511, 526, 527, 512), (512, 527, 528, 513), (513, 528, 529, 514), (514, 529, 523, 515), (573, 562, 577, 576), (540, 561, 562, 573), (531, 588, 604, 536), (538, 555, 561, 540), (666, 642, 640, 664), (621, 601, 568, 572), (622, 621, 572, 589), (657, 609, 592, 656), (656, 592, 590, 655), (655, 590, 571, 654), (601, 616, 599, 568), (615, 544, 605, 546), (673, 644, 642, 666), (623, 585, 588, 531), (602, 576, 585, 623), (546, 605, 608, 594), (594, 608, 530, 553), (542, 552, 603, 600), (552, 580, 614, 603), (675, 646, 644, 673), (677, 635, 646, 675), (654, 571, 625, 669), (636, 598, 626, 635), (637, 606, 598, 636), (670, 591, 566, 550), (671, 595, 591, 670), (626, 650, 639, 613), (640, 607, 606, 637), (544, 574, 575, 605), (577, 554, 560, 578), (578, 560, 583, 533), (642, 611, 607, 640), (613, 639, 638, 612), (612, 638, 661, 611), (644, 612, 611, 642), (646, 613, 612, 644), (542, 565, 580, 552), (600, 603, 614, 581), (635, 626, 613, 646), (565, 542, 600, 581), (650, 633, 631, 639), (548, 539, 619, 547), (549, 543, 539, 548), (550, 566, 543, 549), (616, 622, 589, 599), (589, 572, 568, 599), (622, 616, 601, 621), (555, 629, 579, 561), (639, 631, 630, 638), (611, 661, 660, 607), (638, 630, 634, 661), (561, 579, 596, 562), (562, 596, 554, 577), (661, 634, 632, 660), (545, 617, 595, 671), (607, 660, 659, 606), (606, 659, 648, 598), (660, 632, 628, 659), (659, 628, 627, 648), (533, 583, 586, 537), (648, 627, 633, 650), (598, 648, 650, 626), (652, 636, 635, 677), (662, 637, 636, 652), (537, 586, 629, 555), (536, 604, 538, 574), (547, 619, 617, 545), (627, 651, 676, 633), (628, 658, 651, 627), (664, 640, 637, 662), (580, 565, 581, 614), (632, 663, 658, 628), (634, 665, 663, 632), (649, 645, 678, 679), (653, 649, 679, 641), (630, 672, 665, 634), (556, 669, 668, 570), (541, 569, 564, 620), (551, 570, 569, 541), (567, 556, 570, 551), (625, 550, 549, 624), (624, 549, 548, 610), (631, 674, 672, 630), (633, 676, 674, 631), (610, 548, 547, 609), (609, 547, 545, 592), (592, 545, 671, 590), (647, 653, 641, 643), (645, 647, 643, 678), (564, 657, 656, 563), (569, 667, 657, 564), (570, 668, 667, 569), (641, 679, 678, 643), (590, 671, 670, 571), (571, 670, 550, 625), (593, 557, 556, 567), (669, 625, 624, 668), (668, 624, 610, 667), (667, 610, 609, 657), (597, 558, 557, 593), (653, 647, 645, 649), (557, 654, 669, 556), (563, 656, 655, 558), (618, 563, 558, 597), (620, 564, 563, 618), (576, 577, 578, 585), (585, 578, 533, 588), (530, 602, 623, 532), (608, 587, 602, 530), (605, 575, 587, 608), (588, 533, 537, 604), (604, 537, 555, 538), (584, 535, 544, 615), (574, 538, 540, 575), (575, 540, 573, 587), (587, 573, 576, 602), (582, 534, 535, 584), (535, 536, 574, 544), (532, 623, 531, 534), (559, 532, 534, 582), (553, 530, 532, 559), (680, 707, 706, 682), (682, 706, 708, 684), (684, 708, 709, 686), (686, 709, 710, 688), (688, 710, 711, 690), (690, 711, 712, 692), (692, 712, 713, 694), (694, 713, 714, 696), (696, 714, 715, 698), (698, 715, 716, 700), (700, 716, 717, 702), (695, 693, 725, 726), (702, 717, 718, 704), (704, 718, 707, 680), (680, 682, 684, 686, 688, 690, 692, 694, 696, 698, 700, 702, 704), (681, 683, 706, 707), (683, 685, 708, 706), (685, 687, 709, 708), (687, 689, 710, 709), (689, 691, 711, 710), (691, 693, 712, 711), (693, 695, 713, 712), (695, 697, 714, 713), (697, 699, 715, 714), (699, 701, 716, 715), (701, 703, 717, 716), (703, 705, 718, 717), (705, 681, 707, 718), (719, 720, 731, 730, 729, 728, 727, 726, 725, 724, 723, 722, 721), (697, 695, 726, 727), (683, 681, 720, 719), (699, 697, 727, 728), (685, 683, 719, 721), (701, 699, 728, 729), (687, 685, 721, 722), (703, 701, 729, 730), (689, 687, 722, 723), (705, 703, 730, 731), (691, 689, 723, 724), (681, 705, 731, 720), (693, 691, 724, 725)])
_uv = me_cylinder.uv_layers.new(name='UVMap')
_uv.uv.foreach_set('vector', [1.0, 0.5, 1.0, 1.0, 0.9375, 1.0, 0.9375, 0.5, 0.9375, 0.5, 0.9375, 1.0, 0.875, 1.0, 0.875, 0.5, 0.875, 0.5, 0.875, 1.0, 0.8125, 1.0, 0.8125, 0.5, 0.8125, 0.5, 0.8125, 1.0, 0.75, 1.0, 0.75, 0.5, 0.75, 0.5, 0.75, 1.0, 0.6875, 1.0, 0.6875, 0.5, 0.6875, 0.5, 0.6875, 1.0, 0.625, 1.0, 0.625, 0.5, 0.625, 0.5, 0.625, 1.0, 0.5625, 1.0, 0.5625, 0.5, 0.5625, 0.5, 0.5625, 1.0, 0.5, 1.0, 0.5, 0.5, 0.5, 0.5, 0.5, 1.0, 0.4375, 1.0, 0.4375, 0.5, 0.4375, 0.5, 0.4375, 1.0, 0.375, 1.0, 0.375, 0.5, 0.375, 0.5, 0.375, 1.0, 0.3125, 1.0, 0.3125, 0.5, 0.3125, 0.5, 0.3125, 1.0, 0.25, 1.0, 0.25, 0.5, 0.25, 0.5, 0.25, 1.0, 0.1875, 1.0, 0.1875, 0.5, 0.1875, 0.5, 0.1875, 1.0, 0.125, 1.0, 0.125, 0.5, 0.25, 0.03658, 0.3317, 0.05283, 0.3317, 0.05283, 0.25, 0.03658, 0.125, 0.5, 0.125, 1.0, 0.0625, 1.0, 0.0625, 0.5, 0.0625, 0.5, 0.0625, 1.0, 0.0, 1.0, 0.0, 0.5, 0.595, 0.405, 0.6661, 0.4526, 0.6661, 0.4526, 0.595, 0.405, 0.25, 0.4634, 0.3317, 0.4472, 0.3418, 0.4717, 0.25, 0.49, 0.3317, 0.4472, 0.4009, 0.4009, 0.4197, 0.4197, 0.3418, 0.4717, 0.4009, 0.4009, 0.4472, 0.3317, 0.4717, 0.3418, 0.4197, 0.4197, 0.4472, 0.3317, 0.4634, 0.25, 0.49, 0.25, 0.4717, 0.3418, 0.4634, 0.25, 0.4472, 0.1683, 0.4717, 0.1582, 0.49, 0.25, 0.4472, 0.1683, 0.4009, 0.09909, 0.4197, 0.08029, 0.4717, 0.1582, 0.4009, 0.09909, 0.3317, 0.05283, 0.3418, 0.02827, 0.4197, 0.08029, 0.3317, 0.05283, 0.25, 0.03658, 0.25, 0.01, 0.3418, 0.02827, 0.25, 0.03658, 0.1683, 0.05283, 0.1582, 0.02827, 0.25, 0.01, 0.1683, 0.05283, 0.09909, 0.09909, 0.08029, 0.08029, 0.1582, 0.02827, 0.09909, 0.09909, 0.05283, 0.1683, 0.02827, 0.1582, 0.08029, 0.08029, 0.05283, 0.1683, 0.03658, 0.25, 0.01, 0.25, 0.02827, 0.1582, 0.03658, 0.25, 0.05283, 0.3317, 0.02827, 0.3418, 0.01, 0.25, 0.05283, 0.3317, 0.09909, 0.4009, 0.08029, 0.4197, 0.02827, 0.3418, 0.09909, 0.4009, 0.1683, 0.4472, 0.1582, 0.4717, 0.08029, 0.4197, 0.1683, 0.4472, 0.25, 0.4634, 0.25, 0.49, 0.1582, 0.4717, 0.05283, 0.3317, 0.03658, 0.25, 0.03658, 0.25, 0.05283, 0.3317, 0.3317, 0.4472, 0.25, 0.4634, 0.25, 0.4634, 0.3317, 0.4472, 0.25, 0.4634, 0.1683, 0.4472, 0.1683, 0.4472, 0.25, 0.4634, 0.1683, 0.05283, 0.25, 0.03658, 0.25, 0.03658, 0.1683, 0.05283, 0.4009, 0.4009, 0.3317, 0.4472, 0.3317, 0.4472, 0.4009, 0.4009, 0.09909, 0.09909, 0.1683, 0.05283, 0.1683, 0.05283, 0.09909, 0.09909, 0.4472, 0.3317, 0.4009, 0.4009, 0.4009, 0.4009, 0.4472, 0.3317, 0.05283, 0.1683, 0.09909, 0.09909, 0.09909, 0.09909, 0.05283, 0.1683, 0.4634, 0.25, 0.4472, 0.3317, 0.4472, 0.3317, 0.4634, 0.25, 0.03658, 0.25, 0.05283, 0.1683, 0.05283, 0.1683, 0.03658, 0.25, 0.4472, 0.1683, 0.4634, 0.25, 0.4634, 0.25, 0.4472, 0.1683, 0.05283, 0.3317, 0.03658, 0.25, 0.03658, 0.25, 0.05283, 0.3317, 0.4009, 0.09909, 0.4472, 0.1683, 0.4472, 0.1683, 0.4009, 0.09909, 0.09909, 0.4009, 0.05283, 0.3317, 0.05283, 0.3317, 0.09909, 0.4009, 0.3317, 0.05283, 0.4009, 0.09909, 0.4009, 0.09909, 0.3317, 0.05283, 0.1683, 0.4472, 0.09909, 0.4009, 0.09909, 0.4009, 0.1683, 0.4472, 0.0, 0.0, 0.0, 0.0, 0.0, 0.0, 0.0, 0.0, 0.4009, 0.09909, 0.4472, 0.1683, 0.4472, 0.1683, 0.4009, 0.09909, 0.09909, 0.4009, 0.05283, 0.3317, 0.05283, 0.3317, 0.09909, 0.4009, 0.3317, 0.05283, 0.4009, 0.09909, 0.4009, 0.09909, 0.3317, 0.05283, 0.1683, 0.4472, 0.09909, 0.4009, 0.09909, 0.4009, 0.1683, 0.4472, 0.25, 0.03658, 0.3317, 0.05283, 0.3317, 0.05283, 0.25, 0.03658, 0.3317, 0.4472, 0.25, 0.4634, 0.25, 0.4634, 0.3317, 0.4472, 0.25, 0.4634, 0.1683, 0.4472, 0.1683, 0.4472, 0.25, 0.4634, 0.1683, 0.05283, 0.25, 0.03658, 0.25, 0.03658, 0.1683, 0.05283, 0.4009, 0.4009, 0.3317, 0.4472, 0.3317, 0.4472, 0.4009, 0.4009, 0.09909, 0.09909, 0.1683, 0.05283, 0.1683, 0.05283, 0.09909, 0.09909, 0.4472, 0.3317, 0.4009, 0.4009, 0.4009, 0.4009, 0.4472, 0.3317, 0.05283, 0.1683, 0.09909, 0.09909, 0.09909, 0.09909, 0.05283, 0.1683, 0.4634, 0.25, 0.4472, 0.3317, 0.4472, 0.3317, 0.4634, 0.25, 0.03658, 0.25, 0.05283, 0.1683, 0.05283, 0.1683, 0.03658, 0.25, 0.4472, 0.1683, 0.4634, 0.25, 0.4634, 0.25, 0.4472, 0.1683, 0.0, 0.0, 0.0, 0.0, 0.0, 0.0, 0.0, 0.0, 0.0, 0.0, 0.0, 0.0, 0.0, 0.0, 0.0, 0.0, 0.0, 0.0, 0.0, 0.0, 0.0, 0.0, 0.0, 0.0, 0.0, 0.0, 0.0, 0.0, 0.0, 0.0, 0.0, 0.0, 0.0, 0.0, 0.0, 0.0, 0.0, 0.0, 0.0, 0.0, 0.0, 0.0, 0.0, 0.0, 0.0, 0.0, 0.0, 0.0, 0.4472, 0.3317, 0.4009, 0.4009, 0.4009, 0.4009, 0.4472, 0.3317, 0.05283, 0.1683, 0.09909, 0.09909, 0.09909, 0.09909, 0.05283, 0.1683, 0.4634, 0.25, 0.4472, 0.3317, 0.4472, 0.3317, 0.4634, 0.25, 0.03658, 0.25, 0.05283, 0.1683, 0.05283, 0.1683, 0.03658, 0.25, 0.4472, 0.1683, 0.4634, 0.25, 0.4634, 0.25, 0.4472, 0.1683, 0.05283, 0.3317, 0.03658, 0.25, 0.03658, 0.25, 0.05283, 0.3317, 0.4009, 0.09909, 0.4472, 0.1683, 0.4472, 0.1683, 0.4009, 0.09909, 0.09909, 0.4009, 0.05283, 0.3317, 0.05283, 0.3317, 0.09909, 0.4009, 0.3317, 0.05283, 0.4009, 0.09909, 0.4009, 0.09909, 0.3317, 0.05283, 0.1683, 0.4472, 0.09909, 0.4009, 0.09909, 0.4009, 0.1683, 0.4472, 0.25, 0.03658, 0.3317, 0.05283, 0.3317, 0.05283, 0.25, 0.03658, 0.3317, 0.4472, 0.25, 0.4634, 0.25, 0.4634, 0.3317, 0.4472, 0.25, 0.4634, 0.1683, 0.4472, 0.1683, 0.4472, 0.25, 0.4634, 0.1683, 0.05283, 0.25, 0.03658, 0.25, 0.03658, 0.1683, 0.05283, 0.4009, 0.4009, 0.3317, 0.4472, 0.3317, 0.4472, 0.4009, 0.4009, 0.09909, 0.09909, 0.1683, 0.05283, 0.1683, 0.05283, 0.09909, 0.09909, 0.0, 0.0, 0.0, 0.0, 0.0, 0.0, 0.0, 0.0, 0.0, 0.0, 0.0, 0.0, 0.0, 0.0, 0.0, 0.0, 0.0, 0.0, 0.0, 0.0, 0.0, 0.0, 0.0, 0.0, 0.0, 0.0, 0.0, 0.0, 0.0, 0.0, 0.0, 0.0, 0.0, 0.0, 0.0, 0.0, 0.0, 0.0, 0.0, 0.0, 0.0, 0.0, 0.0, 0.0, 0.0, 0.0, 0.0, 0.0, 0.0, 0.0, 0.0, 0.0, 0.0, 0.0, 0.0, 0.0, 0.0, 0.0, 0.0, 0.0, 0.0, 0.0, 0.0, 0.0, 0.0, 0.0, 0.0, 0.0, 0.0, 0.0, 0.0, 0.0, 0.25, 0.03658, 0.0, 0.0, 0.0, 0.0, 0.1683, 0.05283, 0.1683, 0.05283, 0.0, 0.0, 0.0, 0.0, 0.09909, 0.09909, 0.09909, 0.09909, 0.0, 0.0, 0.0, 0.0, 0.05283, 0.1683, 0.05283, 0.1683, 0.0, 0.0, 0.0, 0.0, 0.03658, 0.25, 0.03658, 0.25, 0.0, 0.0, 0.0, 0.0, 0.05283, 0.3317, 0.05283, 0.3317, 0.0, 0.0, 0.0, 0.0, 0.09909, 0.4009, 0.09909, 0.4009, 0.0, 0.0, 0.0, 0.0, 0.1683, 0.4472, 0.1683, 0.4472, 0.0, 0.0, 0.0, 0.0, 0.25, 0.4634, 0.25, 0.4634, 0.0, 0.0, 0.0, 0.0, 0.3317, 0.4472, 0.3317, 0.4472, 0.0, 0.0, 0.0, 0.0, 0.4009, 0.4009, 0.4009, 0.4009, 0.0, 0.0, 0.0, 0.0, 0.4472, 0.3317, 0.4472, 0.3317, 0.0, 0.0, 0.0, 0.0, 0.4634, 0.25, 0.4634, 0.25, 0.0, 0.0, 0.0, 0.0, 0.4472, 0.1683, 0.4472, 0.1683, 0.0, 0.0, 0.0, 0.0, 0.4009, 0.09909, 0.4009, 0.09909, 0.0, 0.0, 0.0, 0.0, 0.3317, 0.05283, 0.3317, 0.05283, 0.0, 0.0, 0.0, 0.0, 0.25, 0.03658, 0.1683, 0.05283, 0.09909, 0.09909, 0.09909, 0.09909, 0.1683, 0.05283, 0.4009, 0.4009, 0.4472, 0.3317, 0.4472, 0.3317, 0.4009, 0.4009, 0.09909, 0.09909, 0.05283, 0.1683, 0.05283, 0.1683, 0.09909, 0.09909, 0.4472, 0.3317, 0.4634, 0.25, 0.4634, 0.25, 0.4472, 0.3317, 0.05283, 0.1683, 0.03658, 0.25, 0.03658, 0.25, 0.05283, 0.1683, 0.4634, 0.25, 0.4472, 0.1683, 0.4472, 0.1683, 0.4634, 0.25, 0.03658, 0.25, 0.05283, 0.3317, 0.05283, 0.3317, 0.03658, 0.25, 0.4472, 0.1683, 0.4009, 0.09909, 0.4009, 0.09909, 0.4472, 0.1683, 0.05283, 0.3317, 0.09909, 0.4009, 0.09909, 0.4009, 0.05283, 0.3317, 0.4009, 0.09909, 0.3317, 0.05283, 0.3317, 0.05283, 0.4009, 0.09909, 0.09909, 0.4009, 0.1683, 0.4472, 0.1683, 0.4472, 0.09909, 0.4009, 0.3317, 0.05283, 0.25, 0.03658, 0.25, 0.03658, 0.3317, 0.05283, 0.25, 0.4634, 0.3317, 0.4472, 0.3317, 0.4472, 0.25, 0.4634, 0.1683, 0.4472, 0.25, 0.4634, 0.25, 0.4634, 0.1683, 0.4472, 0.25, 0.03658, 0.1683, 0.05283, 0.1683, 0.05283, 0.25, 0.03658, 0.3317, 0.4472, 0.4009, 0.4009, 0.4009, 0.4009, 0.3317, 0.4472, 0.09909, 0.09909, 0.05283, 0.1683, 0.05283, 0.1683, 0.09909, 0.09909, 0.25, 0.4634, 0.3317, 0.4472, 0.3317, 0.4472, 0.25, 0.4634, 0.4472, 0.3317, 0.4634, 0.25, 0.4634, 0.25, 0.4472, 0.3317, 0.05283, 0.1683, 0.03658, 0.25, 0.03658, 0.25, 0.05283, 0.1683, 0.4634, 0.25, 0.4472, 0.1683, 0.4472, 0.1683, 0.4634, 0.25, 0.03658, 0.25, 0.05283, 0.3317, 0.05283, 0.3317, 0.03658, 0.25, 0.4472, 0.1683, 0.4009, 0.09909, 0.4009, 0.09909, 0.4472, 0.1683, 0.05283, 0.3317, 0.09909, 0.4009, 0.09909, 0.4009, 0.05283, 0.3317, 0.4009, 0.09909, 0.3317, 0.05283, 0.3317, 0.05283, 0.4009, 0.09909, 0.09909, 0.4009, 0.1683, 0.4472, 0.1683, 0.4472, 0.09909, 0.4009, 0.3317, 0.05283, 0.25, 0.03658, 0.25, 0.03658, 0.3317, 0.05283, 0.25, 0.4634, 0.3317, 0.4472, 0.3317, 0.4472, 0.25, 0.4634, 0.1683, 0.4472, 0.25, 0.4634, 0.25, 0.4634, 0.1683, 0.4472, 0.25, 0.03658, 0.1683, 0.05283, 0.1683, 0.05283, 0.25, 0.03658, 0.3317, 0.4472, 0.4009, 0.4009, 0.4009, 0.4009, 0.3317, 0.4472, 0.1683, 0.05283, 0.09909, 0.09909, 0.09909, 0.09909, 0.1683, 0.05283, 0.4009, 0.4009, 0.4472, 0.3317, 0.4472, 0.3317, 0.4009, 0.4009, 0.4472, 0.1683, 0.4009, 0.09909, 0.4009, 0.09909, 0.4472, 0.1683, 0.1683, 0.4472, 0.25, 0.4634, 0.25, 0.4634, 0.1683, 0.4472, 0.25, 0.03658, 0.1683, 0.05283, 0.1683, 0.05283, 0.25, 0.03658, 0.3317, 0.4472, 0.4009, 0.4009, 0.4009, 0.4009, 0.3317, 0.4472, 0.1683, 0.05283, 0.09909, 0.09909, 0.09909, 0.09909, 0.1683, 0.05283, 0.4009, 0.4009, 0.4472, 0.3317, 0.4472, 0.3317, 0.4009, 0.4009, 0.09909, 0.09909, 0.05283, 0.1683, 0.05283, 0.1683, 0.09909, 0.09909, 0.4472, 0.3317, 0.4634, 0.25, 0.4634, 0.25, 0.4472, 0.3317, 0.05283, 0.1683, 0.03658, 0.25, 0.03658, 0.25, 0.05283, 0.1683, 0.4634, 0.25, 0.4472, 0.1683, 0.4472, 0.1683, 0.4634, 0.25, 0.03658, 0.25, 0.05283, 0.3317, 0.05283, 0.3317, 0.03658, 0.25, 0.4472, 0.1683, 0.4009, 0.09909, 0.4009, 0.09909, 0.4472, 0.1683, 0.05283, 0.3317, 0.09909, 0.4009, 0.09909, 0.4009, 0.05283, 0.3317, 0.4009, 0.09909, 0.3317, 0.05283, 0.3317, 0.05283, 0.4009, 0.09909, 0.09909, 0.4009, 0.1683, 0.4472, 0.1683, 0.4472, 0.09909, 0.4009, 0.3317, 0.05283, 0.25, 0.03658, 0.25, 0.03658, 0.3317, 0.05283, 0.09909, 0.09909, 0.05283, 0.1683, 0.05283, 0.1683, 0.09909, 0.09909, 0.05283, 0.3317, 0.09909, 0.4009, 0.09909, 0.4009, 0.05283, 0.3317, 0.4009, 0.09909, 0.3317, 0.05283, 0.3317, 0.05283, 0.4009, 0.09909, 0.09909, 0.4009, 0.1683, 0.4472, 0.1683, 0.4472, 0.09909, 0.4009, 0.3317, 0.05283, 0.25, 0.03658, 0.25, 0.03658, 0.3317, 0.05283, 0.25, 0.4634, 0.3317, 0.4472, 0.3317, 0.4472, 0.25, 0.4634, 0.1683, 0.4472, 0.25, 0.4634, 0.25, 0.4634, 0.1683, 0.4472, 0.25, 0.03658, 0.1683, 0.05283, 0.1683, 0.05283, 0.25, 0.03658, 0.3317, 0.4472, 0.4009, 0.4009, 0.4009, 0.4009, 0.3317, 0.4472, 0.1683, 0.05283, 0.09909, 0.09909, 0.09909, 0.09909, 0.1683, 0.05283, 0.4009, 0.4009, 0.4472, 0.3317, 0.4472, 0.3317, 0.4009, 0.4009, 0.09909, 0.09909, 0.05283, 0.1683, 0.05283, 0.1683, 0.09909, 0.09909, 0.4472, 0.3317, 0.4634, 0.25, 0.4634, 0.25, 0.4472, 0.3317, 0.05283, 0.1683, 0.03658, 0.25, 0.03658, 0.25, 0.05283, 0.1683, 0.4634, 0.25, 0.4472, 0.1683, 0.4472, 0.1683, 0.4634, 0.25, 0.03658, 0.25, 0.05283, 0.3317, 0.05283, 0.3317, 0.03658, 0.25, 0.1683, 0.4472, 0.25, 0.4634, 0.25, 0.4634, 0.1683, 0.4472, 0.4472, 0.3317, 0.4634, 0.25, 0.4634, 0.25, 0.4472, 0.3317, 0.05283, 0.1683, 0.03658, 0.25, 0.03658, 0.25, 0.05283, 0.1683, 0.4634, 0.25, 0.4472, 0.1683, 0.4472, 0.1683, 0.4634, 0.25, 0.03658, 0.25, 0.05283, 0.3317, 0.05283, 0.3317, 0.03658, 0.25, 0.4472, 0.1683, 0.4009, 0.09909, 0.4009, 0.09909, 0.4472, 0.1683, 0.05283, 0.3317, 0.09909, 0.4009, 0.09909, 0.4009, 0.05283, 0.3317, 0.4009, 0.09909, 0.3317, 0.05283, 0.3317, 0.05283, 0.4009, 0.09909, 0.09909, 0.4009, 0.1683, 0.4472, 0.1683, 0.4472, 0.09909, 0.4009, 0.3317, 0.05283, 0.25, 0.03658, 0.25, 0.03658, 0.3317, 0.05283, 0.25, 0.4634, 0.3317, 0.4472, 0.3317, 0.4472, 0.25, 0.4634, 0.1683, 0.4472, 0.25, 0.4634, 0.25, 0.4634, 0.1683, 0.4472, 0.25, 0.03658, 0.1683, 0.05283, 0.1683, 0.05283, 0.25, 0.03658, 0.3317, 0.4472, 0.4009, 0.4009, 0.4009, 0.4009, 0.3317, 0.4472, 0.1683, 0.05283, 0.09909, 0.09909, 0.09909, 0.09909, 0.1683, 0.05283, 0.4009, 0.4009, 0.4472, 0.3317, 0.4472, 0.3317, 0.4009, 0.4009, 0.05283, 0.3317, 0.09909, 0.4009, 0.09909, 0.4009, 0.05283, 0.3317, 0.25, 0.03658, 0.1683, 0.05283, 0.1683, 0.05283, 0.25, 0.03658, 0.3317, 0.4472, 0.4009, 0.4009, 0.4009, 0.4009, 0.3317, 0.4472, 0.1683, 0.05283, 0.09909, 0.09909, 0.09909, 0.09909, 0.1683, 0.05283, 0.4009, 0.4009, 0.4472, 0.3317, 0.4472, 0.3317, 0.4009, 0.4009, 0.09909, 0.09909, 0.05283, 0.1683, 0.05283, 0.1683, 0.09909, 0.09909, 0.4472, 0.3317, 0.4634, 0.25, 0.4634, 0.25, 0.4472, 0.3317, 0.05283, 0.1683, 0.03658, 0.25, 0.03658, 0.25, 0.05283, 0.1683, 0.4634, 0.25, 0.4472, 0.1683, 0.4472, 0.1683, 0.4634, 0.25, 0.03658, 0.25, 0.05283, 0.3317, 0.05283, 0.3317, 0.03658, 0.25, 0.4472, 0.1683, 0.4009, 0.09909, 0.4009, 0.09909, 0.4472, 0.1683, 0.05283, 0.3317, 0.09909, 0.4009, 0.09909, 0.4009, 0.05283, 0.3317, 0.4009, 0.09909, 0.3317, 0.05283, 0.3317, 0.05283, 0.4009, 0.09909, 0.09909, 0.4009, 0.1683, 0.4472, 0.1683, 0.4472, 0.09909, 0.4009, 0.3317, 0.05283, 0.25, 0.03658, 0.25, 0.03658, 0.3317, 0.05283, 0.25, 0.4634, 0.3317, 0.4472, 0.3317, 0.4472, 0.25, 0.4634, 0.4472, 0.3317, 0.4634, 0.25, 0.4634, 0.25, 0.4472, 0.3317, 0.4009, 0.09909, 0.3317, 0.05283, 0.3317, 0.05283, 0.4009, 0.09909, 0.09909, 0.4009, 0.1683, 0.4472, 0.1683, 0.4472, 0.09909, 0.4009, 0.3317, 0.05283, 0.25, 0.03658, 0.25, 0.03658, 0.3317, 0.05283, 0.25, 0.4634, 0.3317, 0.4472, 0.3317, 0.4472, 0.25, 0.4634, 0.1683, 0.4472, 0.25, 0.4634, 0.25, 0.4634, 0.1683, 0.4472, 0.25, 0.03658, 0.1683, 0.05283, 0.1683, 0.05283, 0.25, 0.03658, 0.3317, 0.4472, 0.4009, 0.4009, 0.4009, 0.4009, 0.3317, 0.4472, 0.1683, 0.05283, 0.09909, 0.09909, 0.09909, 0.09909, 0.1683, 0.05283, 0.4009, 0.4009, 0.4472, 0.3317, 0.4472, 0.3317, 0.4009, 0.4009, 0.09909, 0.09909, 0.05283, 0.1683, 0.05283, 0.1683, 0.09909, 0.09909, 0.4472, 0.3317, 0.4634, 0.25, 0.4634, 0.25, 0.4472, 0.3317, 0.05283, 0.1683, 0.03658, 0.25, 0.03658, 0.25, 0.05283, 0.1683, 0.4634, 0.25, 0.4472, 0.1683, 0.4472, 0.1683, 0.4634, 0.25, 0.03658, 0.25, 0.05283, 0.3317, 0.05283, 0.3317, 0.03658, 0.25, 0.4472, 0.1683, 0.4009, 0.09909, 0.4009, 0.09909, 0.4472, 0.1683, 0.25, 0.03658, 0.1683, 0.05283, 0.1683, 0.05283, 0.25, 0.03658, 0.05283, 0.1683, 0.03658, 0.25, 0.03658, 0.25, 0.05283, 0.1683, 0.4634, 0.25, 0.4472, 0.1683, 0.4472, 0.1683, 0.4634, 0.25, 0.03658, 0.25, 0.05283, 0.3317, 0.05283, 0.3317, 0.03658, 0.25, 0.4472, 0.1683, 0.4009, 0.09909, 0.4009, 0.09909, 0.4472, 0.1683, 0.05283, 0.3317, 0.09909, 0.4009, 0.09909, 0.4009, 0.05283, 0.3317, 0.4009, 0.09909, 0.3317, 0.05283, 0.3317, 0.05283, 0.4009, 0.09909, 0.09909, 0.4009, 0.1683, 0.4472, 0.1683, 0.4472, 0.09909, 0.4009, 0.3317, 0.05283, 0.25, 0.03658, 0.25, 0.03658, 0.3317, 0.05283, 0.25, 0.4634, 0.3317, 0.4472, 0.3317, 0.4472, 0.25, 0.4634, 0.1683, 0.4472, 0.25, 0.4634, 0.25, 0.4634, 0.1683, 0.4472, 0.25, 0.03658, 0.1683, 0.05283, 0.1683, 0.05283, 0.25, 0.03658, 0.3317, 0.4472, 0.4009, 0.4009, 0.4009, 0.4009, 0.3317, 0.4472, 0.1683, 0.05283, 0.09909, 0.09909, 0.09909, 0.09909, 0.1683, 0.05283, 0.4009, 0.4009, 0.4472, 0.3317, 0.4472, 0.3317, 0.4009, 0.4009, 0.09909, 0.09909, 0.05283, 0.1683, 0.05283, 0.1683, 0.09909, 0.09909, 0.05283, 0.3317, 0.09909, 0.4009, 0.09909, 0.4009, 0.05283, 0.3317, 0.3317, 0.4472, 0.4009, 0.4009, 0.4009, 0.4009, 0.3317, 0.4472, 0.1683, 0.05283, 0.09909, 0.09909, 0.09909, 0.09909, 0.1683, 0.05283, 0.4009, 0.4009, 0.4472, 0.3317, 0.4472, 0.3317, 0.4009, 0.4009, 0.09909, 0.09909, 0.05283, 0.1683, 0.05283, 0.1683, 0.09909, 0.09909, 0.4472, 0.3317, 0.4634, 0.25, 0.4634, 0.25, 0.4472, 0.3317, 0.05283, 0.1683, 0.03658, 0.25, 0.03658, 0.25, 0.05283, 0.1683, 0.4634, 0.25, 0.4472, 0.1683, 0.4472, 0.1683, 0.4634, 0.25, 0.03658, 0.25, 0.05283, 0.3317, 0.05283, 0.3317, 0.03658, 0.25, 0.4472, 0.1683, 0.4009, 0.09909, 0.4009, 0.09909, 0.4472, 0.1683, 0.05283, 0.3317, 0.09909, 0.4009, 0.09909, 0.4009, 0.05283, 0.3317, 0.4009, 0.09909, 0.3317, 0.05283, 0.3317, 0.05283, 0.4009, 0.09909, 0.09909, 0.4009, 0.1683, 0.4472, 0.1683, 0.4472, 0.09909, 0.4009, 0.3317, 0.05283, 0.25, 0.03658, 0.25, 0.03658, 0.3317, 0.05283, 0.25, 0.4634, 0.3317, 0.4472, 0.3317, 0.4472, 0.25, 0.4634, 0.1683, 0.4472, 0.25, 0.4634, 0.25, 0.4634, 0.1683, 0.4472, 0.3317, 0.4472, 0.4009, 0.4009, 0.4472, 0.3317, 0.4634, 0.25, 0.4472, 0.1683, 0.4009, 0.09909, 0.3317, 0.05283, 0.25, 0.03658, 0.1683, 0.05283, 0.09909, 0.09909, 0.05283, 0.1683, 0.03658, 0.25, 0.05283, 0.3317, 0.09909, 0.4009, 0.1683, 0.4472, 0.25, 0.4634, 0.4009, 0.09909, 0.3317, 0.05283, 0.3317, 0.05283, 0.4009, 0.09909, 0.09909, 0.4009, 0.1683, 0.4472, 0.1683, 0.4472, 0.09909, 0.4009, 0.3317, 0.05283, 0.25, 0.03658, 0.25, 0.03658, 0.3317, 0.05283, 0.25, 0.4634, 0.3317, 0.4472, 0.3317, 0.4472, 0.25, 0.4634, 0.1683, 0.4472, 0.25, 0.4634, 0.25, 0.4634, 0.1683, 0.4472, 0.25, 0.03658, 0.1683, 0.05283, 0.1683, 0.05283, 0.25, 0.03658, 0.3317, 0.4472, 0.4009, 0.4009, 0.4009, 0.4009, 0.3317, 0.4472, 0.1683, 0.05283, 0.09909, 0.09909, 0.09909, 0.09909, 0.1683, 0.05283, 0.4009, 0.4009, 0.4472, 0.3317, 0.4472, 0.3317, 0.4009, 0.4009, 0.09909, 0.09909, 0.05283, 0.1683, 0.05283, 0.1683, 0.09909, 0.09909, 0.4472, 0.3317, 0.4634, 0.25, 0.4634, 0.25, 0.4472, 0.3317, 0.05283, 0.1683, 0.03658, 0.25, 0.03658, 0.25, 0.05283, 0.1683, 0.4634, 0.25, 0.4472, 0.1683, 0.4472, 0.1683, 0.4634, 0.25, 0.03658, 0.25, 0.05283, 0.3317, 0.05283, 0.3317, 0.03658, 0.25, 0.4472, 0.1683, 0.4009, 0.09909, 0.4009, 0.09909, 0.4472, 0.1683, 0.8339, 0.4526, 0.75, 0.4693, 0.75, 0.49, 0.8418, 0.4717, 0.905, 0.405, 0.8339, 0.4526, 0.8418, 0.4717, 0.9197, 0.4197, 0.9526, 0.3339, 0.905, 0.405, 0.9197, 0.4197, 0.9717, 0.3418, 0.9693, 0.25, 0.9526, 0.3339, 0.9717, 0.3418, 0.99, 0.25, 0.9526, 0.1661, 0.9693, 0.25, 0.99, 0.25, 0.9717, 0.1582, 0.905, 0.09496, 0.9526, 0.1661, 0.9717, 0.1582, 0.9197, 0.08029, 0.8339, 0.04743, 0.905, 0.09496, 0.9197, 0.08029, 0.8418, 0.02827, 0.75, 0.03074, 0.8339, 0.04743, 0.8418, 0.02827, 0.75, 0.01, 0.6661, 0.04743, 0.75, 0.03074, 0.75, 0.01, 0.6582, 0.02827, 0.595, 0.09496, 0.6661, 0.04743, 0.6582, 0.02827, 0.5803, 0.08029, 0.5474, 0.1661, 0.595, 0.09496, 0.5803, 0.08029, 0.5283, 0.1582, 0.5307, 0.25, 0.5474, 0.1661, 0.5283, 0.1582, 0.51, 0.25, 0.5474, 0.3339, 0.5307, 0.25, 0.51, 0.25, 0.5283, 0.3418, 0.595, 0.405, 0.5474, 0.3339, 0.5283, 0.3418, 0.5803, 0.4197, 0.6661, 0.4526, 0.595, 0.405, 0.5803, 0.4197, 0.6582, 0.4717, 0.75, 0.4693, 0.6661, 0.4526, 0.6582, 0.4717, 0.75, 0.49, 0.9693, 0.25, 0.9526, 0.1661, 0.9526, 0.1661, 0.9693, 0.25, 0.8339, 0.04743, 0.75, 0.03074, 0.75, 0.03074, 0.8339, 0.04743, 0.75, 0.4693, 0.8339, 0.4526, 0.8339, 0.4526, 0.75, 0.4693, 0.6661, 0.4526, 0.75, 0.4693, 0.75, 0.4693, 0.6661, 0.4526, 0.75, 0.03074, 0.6661, 0.04743, 0.6661, 0.04743, 0.75, 0.03074, 0.8339, 0.4526, 0.905, 0.405, 0.905, 0.405, 0.8339, 0.4526, 0.6661, 0.04743, 0.595, 0.09496, 0.595, 0.09496, 0.6661, 0.04743, 0.905, 0.405, 0.9526, 0.3339, 0.9526, 0.3339, 0.905, 0.405, 0.595, 0.09496, 0.5474, 0.1661, 0.5474, 0.1661, 0.595, 0.09496, 0.9526, 0.3339, 0.9693, 0.25, 0.9693, 0.25, 0.9526, 0.3339, 0.5474, 0.1661, 0.5307, 0.25, 0.5307, 0.25, 0.5474, 0.1661, 0.9693, 0.25, 0.9526, 0.1661, 0.9526, 0.1661, 0.9693, 0.25, 0.5307, 0.25, 0.5474, 0.3339, 0.5474, 0.3339, 0.5307, 0.25, 0.9526, 0.1661, 0.905, 0.09496, 0.905, 0.09496, 0.9526, 0.1661, 0.5474, 0.3339, 0.595, 0.405, 0.595, 0.405, 0.5474, 0.3339, 0.905, 0.09496, 0.8339, 0.04743, 0.8339, 0.04743, 0.905, 0.09496, 0.6661, 0.04743, 0.595, 0.09496, 0.595, 0.09496, 0.6661, 0.04743, 0.5307, 0.25, 0.5474, 0.3339, 0.5474, 0.3339, 0.5307, 0.25, 0.9526, 0.1661, 0.905, 0.09496, 0.905, 0.09496, 0.9526, 0.1661, 0.5474, 0.3339, 0.595, 0.405, 0.595, 0.405, 0.5474, 0.3339, 0.905, 0.09496, 0.8339, 0.04743, 0.8339, 0.04743, 0.905, 0.09496, 0.595, 0.405, 0.6661, 0.4526, 0.6661, 0.4526, 0.595, 0.405, 0.8339, 0.04743, 0.75, 0.03074, 0.75, 0.03074, 0.8339, 0.04743, 0.75, 0.4693, 0.8339, 0.4526, 0.8339, 0.4526, 0.75, 0.4693, 0.6661, 0.4526, 0.75, 0.4693, 0.75, 0.4693, 0.6661, 0.4526, 0.75, 0.03074, 0.6661, 0.04743, 0.6661, 0.04743, 0.75, 0.03074, 0.8339, 0.4526, 0.905, 0.405, 0.905, 0.405, 0.8339, 0.4526, 0.6661, 0.04743, 0.595, 0.09496, 0.595, 0.09496, 0.6661, 0.04743, 0.905, 0.405, 0.9526, 0.3339, 0.9526, 0.3339, 0.905, 0.405, 0.595, 0.09496, 0.5474, 0.1661, 0.5474, 0.1661, 0.595, 0.09496, 0.9526, 0.3339, 0.9693, 0.25, 0.9693, 0.25, 0.9526, 0.3339, 0.5474, 0.1661, 0.5307, 0.25, 0.5307, 0.25, 0.5474, 0.1661, 0.595, 0.405, 0.6661, 0.4526, 0.6661, 0.4526, 0.595, 0.405, 0.905, 0.405, 0.9526, 0.3339, 0.9526, 0.3339, 0.905, 0.405, 0.595, 0.09496, 0.5474, 0.1661, 0.5474, 0.1661, 0.595, 0.09496, 0.9526, 0.3339, 0.9693, 0.25, 0.9693, 0.25, 0.9526, 0.3339, 0.5474, 0.1661, 0.5307, 0.25, 0.5307, 0.25, 0.5474, 0.1661, 0.9693, 0.25, 0.9526, 0.1661, 0.9526, 0.1661, 0.9693, 0.25, 0.5307, 0.25, 0.5474, 0.3339, 0.5474, 0.3339, 0.5307, 0.25, 0.9526, 0.1661, 0.905, 0.09496, 0.905, 0.09496, 0.9526, 0.1661, 0.5474, 0.3339, 0.595, 0.405, 0.595, 0.405, 0.5474, 0.3339, 0.905, 0.09496, 0.8339, 0.04743, 0.8339, 0.04743, 0.905, 0.09496, 0.595, 0.405, 0.6661, 0.4526, 0.6661, 0.4526, 0.595, 0.405, 0.8339, 0.04743, 0.75, 0.03074, 0.75, 0.03074, 0.8339, 0.04743, 0.75, 0.4693, 0.8339, 0.4526, 0.8339, 0.4526, 0.75, 0.4693, 0.6661, 0.4526, 0.75, 0.4693, 0.75, 0.4693, 0.6661, 0.4526, 0.75, 0.03074, 0.6661, 0.04743, 0.6661, 0.04743, 0.75, 0.03074, 0.8339, 0.4526, 0.905, 0.405, 0.905, 0.405, 0.8339, 0.4526, 0.9693, 0.25, 0.9526, 0.1661, 0.9526, 0.1661, 0.9693, 0.25, 0.8339, 0.04743, 0.75, 0.03074, 0.75, 0.03074, 0.8339, 0.04743, 0.75, 0.4693, 0.8339, 0.4526, 0.8339, 0.4526, 0.75, 0.4693, 0.6661, 0.4526, 0.75, 0.4693, 0.75, 0.4693, 0.6661, 0.4526, 0.75, 0.03074, 0.6661, 0.04743, 0.6661, 0.04743, 0.75, 0.03074, 0.8339, 0.4526, 0.905, 0.405, 0.905, 0.405, 0.8339, 0.4526, 0.6661, 0.04743, 0.595, 0.09496, 0.595, 0.09496, 0.6661, 0.04743, 0.905, 0.405, 0.9526, 0.3339, 0.9526, 0.3339, 0.905, 0.405, 0.595, 0.09496, 0.5474, 0.1661, 0.5474, 0.1661, 0.595, 0.09496, 0.9526, 0.3339, 0.9693, 0.25, 0.9693, 0.25, 0.9526, 0.3339, 0.5474, 0.1661, 0.5307, 0.25, 0.5307, 0.25, 0.5474, 0.1661, 0.9693, 0.25, 0.9526, 0.1661, 0.9526, 0.1661, 0.9693, 0.25, 0.5307, 0.25, 0.5474, 0.3339, 0.5474, 0.3339, 0.5307, 0.25, 0.9526, 0.1661, 0.905, 0.09496, 0.905, 0.09496, 0.9526, 0.1661, 0.5474, 0.3339, 0.595, 0.405, 0.595, 0.405, 0.5474, 0.3339, 0.905, 0.09496, 0.8339, 0.04743, 0.8339, 0.04743, 0.905, 0.09496, 0.6661, 0.04743, 0.595, 0.09496, 0.595, 0.09496, 0.6661, 0.04743, 0.5307, 0.25, 0.5474, 0.3339, 0.5474, 0.3339, 0.5307, 0.25, 0.9526, 0.1661, 0.905, 0.09496, 0.905, 0.09496, 0.9526, 0.1661, 0.5474, 0.3339, 0.595, 0.405, 0.595, 0.405, 0.5474, 0.3339, 0.905, 0.09496, 0.8339, 0.04743, 0.8339, 0.04743, 0.905, 0.09496, 0.595, 0.405, 0.6661, 0.4526, 0.6661, 0.4526, 0.595, 0.405, 0.8339, 0.04743, 0.75, 0.03074, 0.75, 0.03074, 0.8339, 0.04743, 0.75, 0.4693, 0.8339, 0.4526, 0.8339, 0.4526, 0.75, 0.4693, 0.6661, 0.4526, 0.75, 0.4693, 0.75, 0.4693, 0.6661, 0.4526, 0.75, 0.03074, 0.6661, 0.04743, 0.6661, 0.04743, 0.75, 0.03074, 0.8339, 0.4526, 0.905, 0.405, 0.905, 0.405, 0.8339, 0.4526, 0.6661, 0.04743, 0.595, 0.09496, 0.595, 0.09496, 0.6661, 0.04743, 0.905, 0.405, 0.9526, 0.3339, 0.9526, 0.3339, 0.905, 0.405, 0.595, 0.09496, 0.5474, 0.1661, 0.5474, 0.1661, 0.595, 0.09496, 0.9526, 0.3339, 0.9693, 0.25, 0.9693, 0.25, 0.9526, 0.3339, 0.5474, 0.1661, 0.5307, 0.25, 0.5307, 0.25, 0.5474, 0.1661, 0.595, 0.405, 0.6661, 0.4526, 0.6661, 0.4526, 0.595, 0.405, 0.905, 0.405, 0.9526, 0.3339, 0.9526, 0.3339, 0.905, 0.405, 0.595, 0.09496, 0.5474, 0.1661, 0.5474, 0.1661, 0.595, 0.09496, 0.9526, 0.3339, 0.9693, 0.25, 0.9693, 0.25, 0.9526, 0.3339, 0.5474, 0.1661, 0.5307, 0.25, 0.5307, 0.25, 0.5474, 0.1661, 0.9693, 0.25, 0.9526, 0.1661, 0.9526, 0.1661, 0.9693, 0.25, 0.5307, 0.25, 0.5474, 0.3339, 0.5474, 0.3339, 0.5307, 0.25, 0.9526, 0.1661, 0.905, 0.09496, 0.905, 0.09496, 0.9526, 0.1661, 0.5474, 0.3339, 0.595, 0.405, 0.595, 0.405, 0.5474, 0.3339, 0.905, 0.09496, 0.8339, 0.04743, 0.8339, 0.04743, 0.905, 0.09496, 0.595, 0.405, 0.6661, 0.4526, 0.6661, 0.4526, 0.595, 0.405, 0.8339, 0.04743, 0.75, 0.03074, 0.75, 0.03074, 0.8339, 0.04743, 0.75, 0.4693, 0.8339, 0.4526, 0.8339, 0.4526, 0.75, 0.4693, 0.6661, 0.4526, 0.75, 0.4693, 0.75, 0.4693, 0.6661, 0.4526, 0.75, 0.03074, 0.6661, 0.04743, 0.6661, 0.04743, 0.75, 0.03074, 0.8339, 0.4526, 0.905, 0.405, 0.905, 0.405, 0.8339, 0.4526, 0.5307, 0.25, 0.5474, 0.3339, 0.5474, 0.3339, 0.5307, 0.25, 0.8339, 0.04743, 0.75, 0.03074, 0.75, 0.03074, 0.8339, 0.04743, 0.75, 0.4693, 0.8339, 0.4526, 0.8339, 0.4526, 0.75, 0.4693, 0.6661, 0.4526, 0.75, 0.4693, 0.75, 0.4693, 0.6661, 0.4526, 0.75, 0.03074, 0.6661, 0.04743, 0.6661, 0.04743, 0.75, 0.03074, 0.8339, 0.4526, 0.905, 0.405, 0.905, 0.405, 0.8339, 0.4526, 0.6661, 0.04743, 0.595, 0.09496, 0.595, 0.09496, 0.6661, 0.04743, 0.905, 0.405, 0.9526, 0.3339, 0.9526, 0.3339, 0.905, 0.405, 0.595, 0.09496, 0.5474, 0.1661, 0.5474, 0.1661, 0.595, 0.09496, 0.9526, 0.3339, 0.9693, 0.25, 0.9693, 0.25, 0.9526, 0.3339, 0.5474, 0.1661, 0.5307, 0.25, 0.5307, 0.25, 0.5474, 0.1661, 0.9693, 0.25, 0.9526, 0.1661, 0.9526, 0.1661, 0.9693, 0.25, 0.5307, 0.25, 0.5474, 0.3339, 0.5474, 0.3339, 0.5307, 0.25, 0.9526, 0.1661, 0.905, 0.09496, 0.905, 0.09496, 0.9526, 0.1661, 0.5474, 0.3339, 0.595, 0.405, 0.595, 0.405, 0.5474, 0.3339, 0.905, 0.09496, 0.8339, 0.04743, 0.8339, 0.04743, 0.905, 0.09496, 0.905, 0.405, 0.9526, 0.3339, 0.9526, 0.3339, 0.905, 0.405, 0.9526, 0.1661, 0.905, 0.09496, 0.905, 0.09496, 0.9526, 0.1661, 0.5474, 0.3339, 0.595, 0.405, 0.595, 0.405, 0.5474, 0.3339, 0.905, 0.09496, 0.8339, 0.04743, 0.8339, 0.04743, 0.905, 0.09496, 0.595, 0.405, 0.6661, 0.4526, 0.6661, 0.4526, 0.595, 0.405, 0.8339, 0.04743, 0.75, 0.03074, 0.75, 0.03074, 0.8339, 0.04743, 0.75, 0.4693, 0.8339, 0.4526, 0.8339, 0.4526, 0.75, 0.4693, 0.6661, 0.4526, 0.75, 0.4693, 0.75, 0.4693, 0.6661, 0.4526, 0.75, 0.03074, 0.6661, 0.04743, 0.6661, 0.04743, 0.75, 0.03074, 0.8339, 0.4526, 0.905, 0.405, 0.905, 0.405, 0.8339, 0.4526, 0.6661, 0.04743, 0.595, 0.09496, 0.595, 0.09496, 0.6661, 0.04743, 0.905, 0.405, 0.9526, 0.3339, 0.9526, 0.3339, 0.905, 0.405, 0.595, 0.09496, 0.5474, 0.1661, 0.5474, 0.1661, 0.595, 0.09496, 0.9526, 0.3339, 0.9693, 0.25, 0.9693, 0.25, 0.9526, 0.3339, 0.5474, 0.1661, 0.5307, 0.25, 0.5307, 0.25, 0.5474, 0.1661, 0.9693, 0.25, 0.9526, 0.1661, 0.9526, 0.1661, 0.9693, 0.25, 0.8339, 0.04743, 0.75, 0.03074, 0.75, 0.03074, 0.8339, 0.04743, 0.595, 0.09496, 0.5474, 0.1661, 0.5474, 0.1661, 0.595, 0.09496, 0.9526, 0.3339, 0.9693, 0.25, 0.9693, 0.25, 0.9526, 0.3339, 0.5474, 0.1661, 0.5307, 0.25, 0.5307, 0.25, 0.5474, 0.1661, 0.9693, 0.25, 0.9526, 0.1661, 0.9526, 0.1661, 0.9693, 0.25, 0.5307, 0.25, 0.5474, 0.3339, 0.5474, 0.3339, 0.5307, 0.25, 0.9526, 0.1661, 0.905, 0.09496, 0.905, 0.09496, 0.9526, 0.1661, 0.5474, 0.3339, 0.595, 0.405, 0.595, 0.405, 0.5474, 0.3339, 0.905, 0.09496, 0.8339, 0.04743, 0.8339, 0.04743, 0.905, 0.09496, 0.595, 0.405, 0.6661, 0.4526, 0.6661, 0.4526, 0.595, 0.405, 0.8339, 0.04743, 0.75, 0.03074, 0.75, 0.03074, 0.8339, 0.04743, 0.75, 0.4693, 0.8339, 0.4526, 0.8339, 0.4526, 0.75, 0.4693, 0.6661, 0.4526, 0.75, 0.4693, 0.75, 0.4693, 0.6661, 0.4526, 0.75, 0.03074, 0.6661, 0.04743, 0.6661, 0.04743, 0.75, 0.03074, 0.8339, 0.4526, 0.905, 0.405, 0.905, 0.405, 0.8339, 0.4526, 0.6661, 0.04743, 0.595, 0.09496, 0.595, 0.09496, 0.6661, 0.04743, 0.5307, 0.25, 0.5474, 0.3339, 0.5474, 0.3339, 0.5307, 0.25, 0.75, 0.4693, 0.8339, 0.4526, 0.8339, 0.4526, 0.75, 0.4693, 0.6661, 0.4526, 0.75, 0.4693, 0.75, 0.4693, 0.6661, 0.4526, 0.75, 0.03074, 0.6661, 0.04743, 0.6661, 0.04743, 0.75, 0.03074, 0.8339, 0.4526, 0.905, 0.405, 0.905, 0.405, 0.8339, 0.4526, 0.6661, 0.04743, 0.595, 0.09496, 0.595, 0.09496, 0.6661, 0.04743, 0.905, 0.405, 0.9526, 0.3339, 0.9526, 0.3339, 0.905, 0.405, 0.595, 0.09496, 0.5474, 0.1661, 0.5474, 0.1661, 0.595, 0.09496, 0.9526, 0.3339, 0.9693, 0.25, 0.9693, 0.25, 0.9526, 0.3339, 0.5474, 0.1661, 0.5307, 0.25, 0.5307, 0.25, 0.5474, 0.1661, 0.9693, 0.25, 0.9526, 0.1661, 0.9526, 0.1661, 0.9693, 0.25, 0.5307, 0.25, 0.5474, 0.3339, 0.5474, 0.3339, 0.5307, 0.25, 0.9526, 0.1661, 0.905, 0.09496, 0.905, 0.09496, 0.9526, 0.1661, 0.5474, 0.3339, 0.595, 0.405, 0.595, 0.405, 0.5474, 0.3339, 0.905, 0.09496, 0.8339, 0.04743, 0.8339, 0.04743, 0.905, 0.09496, 0.595, 0.405, 0.6661, 0.4526, 0.6661, 0.4526, 0.595, 0.405, 0.75, 0.4693, 0.8339, 0.4526, 0.905, 0.405, 0.9526, 0.3339, 0.9693, 0.25, 0.9526, 0.1661, 0.905, 0.09496, 0.8339, 0.04743, 0.75, 0.03074, 0.6661, 0.04743, 0.595, 0.09496, 0.5474, 0.1661, 0.5307, 0.25, 0.5474, 0.3339, 0.595, 0.405, 0.6661, 0.4526, 0.9526, 0.1661, 0.905, 0.09496, 0.905, 0.09496, 0.9526, 0.1661, 0.5474, 0.3339, 0.595, 0.405, 0.595, 0.405, 0.5474, 0.3339, 0.905, 0.09496, 0.8339, 0.04743, 0.8339, 0.04743, 0.905, 0.09496, 0.595, 0.405, 0.6661, 0.4526, 0.6661, 0.4526, 0.595, 0.405, 0.8339, 0.04743, 0.75, 0.03074, 0.75, 0.03074, 0.8339, 0.04743, 0.75, 0.4693, 0.8339, 0.4526, 0.8339, 0.4526, 0.75, 0.4693, 0.6661, 0.4526, 0.75, 0.4693, 0.75, 0.4693, 0.6661, 0.4526, 0.75, 0.03074, 0.6661, 0.04743, 0.6661, 0.04743, 0.75, 0.03074, 0.8339, 0.4526, 0.905, 0.405, 0.905, 0.405, 0.8339, 0.4526, 0.6661, 0.04743, 0.595, 0.09496, 0.595, 0.09496, 0.6661, 0.04743, 0.905, 0.405, 0.9526, 0.3339, 0.9526, 0.3339, 0.905, 0.405, 0.595, 0.09496, 0.5474, 0.1661, 0.5474, 0.1661, 0.595, 0.09496, 0.9526, 0.3339, 0.9693, 0.25, 0.9693, 0.25, 0.9526, 0.3339, 0.5474, 0.1661, 0.5307, 0.25, 0.5307, 0.25, 0.5474, 0.1661, 0.9693, 0.25, 0.9526, 0.1661, 0.9526, 0.1661, 0.9693, 0.25, 0.0, 0.0, 0.0, 1.0, 1.0, 1.0, 1.0, 0.0, 0.0, 0.0, 1.0, 0.0, 1.0, 1.0, 0.0, 1.0, 1.0, 1.0, 0.0, 1.0, 0.0, 1.0, 1.0, 1.0, 0.0, 0.0, 1.0, 0.0, 1.0, 0.0, 0.0, 0.0, 1.0, 0.0, 1.0, 1.0, 1.0, 1.0, 1.0, 0.0, 0.0, 1.0, 0.0, 0.0, 0.0, 0.0, 0.0, 1.0, 1.0, 0.7542, 1.0, 1.0, 0.8571, 1.0, 0.8571, 0.7542, 0.8571, 0.7542, 0.8571, 1.0, 0.7143, 1.0, 0.7143, 0.7542, 0.7143, 0.7542, 0.7143, 1.0, 0.5714, 1.0, 0.5714, 0.7542, 0.5714, 0.7542, 0.5714, 1.0, 0.4286, 1.0, 0.4286, 0.7542, 0.4286, 0.7542, 0.4286, 1.0, 0.2857, 1.0, 0.2857, 0.7542, 0.4376, 0.3996, 0.25, 0.49, 0.06236, 0.3996, 0.01602, 0.1966, 0.1459, 0.03377, 0.3541, 0.03377, 0.484, 0.1966, 0.2857, 0.7542, 0.2857, 1.0, 0.1429, 1.0, 0.1429, 0.7542, 0.1429, 0.7542, 0.1429, 1.0, 2.98e-08, 1.0, 2.98e-08, 0.7542, 0.75, 0.49, 0.9376, 0.3996, 0.984, 0.1966, 0.8541, 0.03377, 0.6459, 0.03377, 0.516, 0.1966, 0.5624, 0.3996, 0.1429, 0.6298, 0.1429, 0.75, 2.98e-08, 0.75, 2.98e-08, 0.6298, 0.2857, 0.6298, 0.2857, 0.75, 0.1429, 0.75, 0.1429, 0.6298, 0.4286, 0.6298, 0.4286, 0.75, 0.2857, 0.75, 0.2857, 0.6298, 0.5714, 0.6298, 0.5714, 0.75, 0.4286, 0.75, 0.4286, 0.6298, 0.7143, 0.6298, 0.7143, 0.75, 0.5714, 0.75, 0.5714, 0.6298, 0.8571, 0.6298, 0.8571, 0.75, 0.7143, 0.75, 0.7143, 0.6298, 1.0, 0.6298, 1.0, 0.75, 0.8571, 0.75, 0.8571, 0.6298, 1.0, 0.5, 1.0, 0.6291, 0.8571, 0.6291, 0.8571, 0.5, 0.8571, 0.5, 0.8571, 0.6291, 0.7143, 0.6291, 0.7143, 0.5, 0.7143, 0.5, 0.7143, 0.6291, 0.5714, 0.6291, 0.5714, 0.5, 0.5714, 0.5, 0.5714, 0.6291, 0.4286, 0.6291, 0.4286, 0.5, 0.4286, 0.5, 0.4286, 0.6291, 0.2857, 0.6291, 0.2857, 0.5, 0.2857, 0.5, 0.2857, 0.6291, 0.1429, 0.6291, 0.1429, 0.5, 0.1429, 0.5, 0.1429, 0.6291, 2.98e-08, 0.6291, 2.98e-08, 0.5, 0.1429, 0.75, 0.1429, 0.7542, 2.98e-08, 0.7542, 2.98e-08, 0.75, 0.2857, 0.75, 0.2857, 0.7542, 0.1429, 0.7542, 0.1429, 0.75, 0.4286, 0.75, 0.4286, 0.7542, 0.2857, 0.7542, 0.2857, 0.75, 0.5714, 0.75, 0.5714, 0.7542, 0.4286, 0.7542, 0.4286, 0.75, 0.7143, 0.75, 0.7143, 0.7542, 0.5714, 0.7542, 0.5714, 0.75, 0.8571, 0.75, 0.8571, 0.7542, 0.7143, 0.7542, 0.7143, 0.75, 1.0, 0.75, 1.0, 0.7542, 0.8571, 0.7542, 0.8571, 0.75, 1.0, 0.6291, 1.0, 0.6298, 0.8571, 0.6298, 0.8571, 0.6291, 0.8571, 0.6291, 0.8571, 0.6298, 0.7143, 0.6298, 0.7143, 0.6291, 0.7143, 0.6291, 0.7143, 0.6298, 0.5714, 0.6298, 0.5714, 0.6291, 0.5714, 0.6291, 0.5714, 0.6298, 0.4286, 0.6298, 0.4286, 0.6291, 0.4286, 0.6291, 0.4286, 0.6298, 0.2857, 0.6298, 0.2857, 0.6291, 0.2857, 0.6291, 0.2857, 0.6298, 0.1429, 0.6298, 0.1429, 0.6291, 0.1429, 0.6291, 0.1429, 0.6298, 2.98e-08, 0.6298, 2.98e-08, 0.6291, 0.7143, 0.75, 0.7143, 0.7542, 0.5714, 0.7542, 0.5714, 0.75, 0.8571, 0.75, 0.8571, 0.7542, 0.7143, 0.7542, 0.7143, 0.75, 0.2857, 0.6298, 0.2857, 0.75, 0.1429, 0.75, 0.1429, 0.6298, 1.0, 0.75, 1.0, 0.7542, 0.8571, 0.7542, 0.8571, 0.75, 0.5714, 0.5, 0.5714, 0.6291, 0.4286, 0.6291, 0.4286, 0.5, 1.0, 0.0, 1.0, 1.0, 1.0, 1.0, 1.0, 0.0, 0.0, 0.0, 1.0, 0.0, 1.0, 0.0, 0.0, 0.0, 0.5714, 0.6298, 0.5714, 0.75, 0.4286, 0.75, 0.4286, 0.6298, 0.4286, 0.6298, 0.4286, 0.75, 0.2857, 0.75, 0.2857, 0.6298, 0.2857, 0.6298, 0.2857, 0.75, 0.1429, 0.75, 0.1429, 0.6298, 1.0, 1.0, 0.0, 1.0, 0.0, 1.0, 1.0, 1.0, 1.0, 0.5, 1.0, 0.6291, 0.8571, 0.6291, 0.8571, 0.5, 0.7143, 0.5, 0.7143, 0.6291, 0.5714, 0.6291, 0.5714, 0.5, 0.4286, 0.6298, 0.4286, 0.75, 0.2857, 0.75, 0.2857, 0.6298, 0.5714, 0.6298, 0.5714, 0.75, 0.4286, 0.75, 0.4286, 0.6298, 0.8571, 0.5, 0.8571, 0.6291, 0.7143, 0.6291, 0.7143, 0.5, 0.7143, 0.5, 0.7143, 0.6291, 0.5714, 0.6291, 0.5714, 0.5, 0.0, 0.0, 1.0, 0.0, 1.0, 0.0, 0.0, 0.0, 1.0, 0.0, 1.0, 1.0, 1.0, 1.0, 1.0, 0.0, 0.8571, 0.5, 0.8571, 0.6291, 0.7143, 0.6291, 0.7143, 0.5, 1.0, 0.5, 1.0, 0.6291, 0.8571, 0.6291, 0.8571, 0.5, 0.1429, 0.6298, 0.1429, 0.75, 2.98e-08, 0.75, 2.98e-08, 0.6298, 0.1429, 0.6291, 0.1429, 0.6298, 2.98e-08, 0.6298, 2.98e-08, 0.6291, 0.2857, 0.6291, 0.2857, 0.6298, 0.1429, 0.6298, 0.1429, 0.6291, 0.1429, 0.7542, 0.1429, 1.0, 2.98e-08, 1.0, 2.98e-08, 0.7542, 0.2857, 0.7542, 0.2857, 1.0, 0.1429, 1.0, 0.1429, 0.7542, 1.0, 0.6298, 1.0, 0.75, 0.8571, 0.75, 0.8571, 0.6298, 0.4286, 0.6291, 0.4286, 0.6298, 0.2857, 0.6298, 0.2857, 0.6291, 1.0, 0.6291, 1.0, 0.6298, 0.8571, 0.6298, 0.8571, 0.6291, 0.5714, 0.7542, 0.5714, 1.0, 0.4286, 1.0, 0.4286, 0.7542, 0.4286, 0.7542, 0.4286, 1.0, 0.2857, 1.0, 0.2857, 0.7542, 0.5714, 0.6291, 0.5714, 0.6298, 0.4286, 0.6298, 0.4286, 0.6291, 0.8571, 0.6298, 0.8571, 0.75, 0.7143, 0.75, 0.7143, 0.6298, 0.7143, 0.6298, 0.7143, 0.75, 0.5714, 0.75, 0.5714, 0.6298, 0.7143, 0.6291, 0.7143, 0.6298, 0.5714, 0.6298, 0.5714, 0.6291, 0.8571, 0.6291, 0.8571, 0.6298, 0.7143, 0.6298, 0.7143, 0.6291, 0.0, 0.0, 0.0, 1.0, 1.0, 1.0, 1.0, 0.0, 0.0, 0.0, 1.0, 0.0, 1.0, 1.0, 0.0, 1.0, 1.0, 0.6291, 1.0, 0.6298, 0.8571, 0.6298, 0.8571, 0.6291, 0.0, 1.0, 0.0, 0.0, 0.0, 0.0, 0.0, 1.0, 1.0, 0.75, 1.0, 0.7542, 0.8571, 0.7542, 0.8571, 0.75, 0.7143, 0.7542, 0.7143, 1.0, 0.5714, 1.0, 0.5714, 0.7542, 0.8571, 0.7542, 0.8571, 1.0, 0.7143, 1.0, 0.7143, 0.7542, 1.0, 0.7542, 1.0, 1.0, 0.8571, 1.0, 0.8571, 0.7542, 0.0, 1.0, 0.0, 0.0, 0.0, 0.0, 0.0, 1.0, 0.0, 0.0, 1.0, 0.0, 1.0, 1.0, 0.0, 1.0, 0.0, 0.0, 0.0, 1.0, 1.0, 1.0, 1.0, 0.0, 1.0, 0.7542, 1.0, 1.0, 0.8571, 1.0, 0.8571, 0.7542, 0.8571, 0.75, 0.8571, 0.7542, 0.7143, 0.7542, 0.7143, 0.75, 0.5714, 0.6298, 0.5714, 0.75, 0.4286, 0.75, 0.4286, 0.6298, 0.7143, 0.75, 0.7143, 0.7542, 0.5714, 0.7542, 0.5714, 0.75, 0.8571, 0.7542, 0.8571, 1.0, 0.7143, 1.0, 0.7143, 0.7542, 0.7143, 0.7542, 0.7143, 1.0, 0.5714, 1.0, 0.5714, 0.7542, 0.5714, 0.75, 0.5714, 0.7542, 0.4286, 0.7542, 0.4286, 0.75, 0.4286, 0.7542, 0.4286, 1.0, 0.2857, 1.0, 0.2857, 0.7542, 0.4286, 0.6298, 0.4286, 0.75, 0.2857, 0.75, 0.2857, 0.6298, 0.2857, 0.6298, 0.2857, 0.75, 0.1429, 0.75, 0.1429, 0.6298, 0.4286, 0.75, 0.4286, 0.7542, 0.2857, 0.7542, 0.2857, 0.75, 0.2857, 0.75, 0.2857, 0.7542, 0.1429, 0.7542, 0.1429, 0.75, 0.2857, 0.7542, 0.2857, 1.0, 0.1429, 1.0, 0.1429, 0.7542, 0.1429, 0.75, 0.1429, 0.7542, 2.98e-08, 0.7542, 2.98e-08, 0.75, 0.1429, 0.6298, 0.1429, 0.75, 2.98e-08, 0.75, 2.98e-08, 0.6298, 0.1429, 0.5, 0.1429, 0.6291, 2.98e-08, 0.6291, 2.98e-08, 0.5, 0.2857, 0.5, 0.2857, 0.6291, 0.1429, 0.6291, 0.1429, 0.5, 0.1429, 0.7542, 0.1429, 1.0, 2.98e-08, 1.0, 2.98e-08, 0.7542, 0.1429, 0.6298, 0.1429, 0.75, 2.98e-08, 0.75, 2.98e-08, 0.6298, 0.5714, 0.7542, 0.5714, 1.0, 0.4286, 1.0, 0.4286, 0.7542, 0.1429, 0.7542, 0.1429, 1.0, 2.98e-08, 1.0, 2.98e-08, 0.7542, 0.2857, 0.7542, 0.2857, 1.0, 0.1429, 1.0, 0.1429, 0.7542, 0.4286, 0.5, 0.4286, 0.6291, 0.2857, 0.6291, 0.2857, 0.5, 1.0, 1.0, 0.0, 1.0, 0.0, 1.0, 1.0, 1.0, 0.4286, 0.7542, 0.4286, 1.0, 0.2857, 1.0, 0.2857, 0.7542, 0.5714, 0.7542, 0.5714, 1.0, 0.4286, 1.0, 0.4286, 0.7542, 1.0, 0.0, 1.0, 1.0, 1.0, 1.0, 1.0, 0.0, 0.0, 0.0, 1.0, 0.0, 1.0, 0.0, 0.0, 0.0, 0.7143, 0.7542, 0.7143, 1.0, 0.5714, 1.0, 0.5714, 0.7542, 1.0, 0.6291, 1.0, 0.6298, 0.8571, 0.6298, 0.8571, 0.6291, 0.7143, 0.5, 0.7143, 0.6291, 0.5714, 0.6291, 0.5714, 0.5, 0.8571, 0.5, 0.8571, 0.6291, 0.7143, 0.6291, 0.7143, 0.5, 1.0, 0.5, 1.0, 0.6291, 0.8571, 0.6291, 0.8571, 0.5, 1.0, 0.75, 1.0, 0.7542, 0.8571, 0.7542, 0.8571, 0.75, 0.8571, 0.75, 0.8571, 0.7542, 0.7143, 0.7542, 0.7143, 0.75, 0.8571, 0.7542, 0.8571, 1.0, 0.7143, 1.0, 0.7143, 0.7542, 1.0, 0.7542, 1.0, 1.0, 0.8571, 1.0, 0.8571, 0.7542, 0.7143, 0.75, 0.7143, 0.7542, 0.5714, 0.7542, 0.5714, 0.75, 0.5714, 0.75, 0.5714, 0.7542, 0.4286, 0.7542, 0.4286, 0.75, 0.4286, 0.75, 0.4286, 0.7542, 0.2857, 0.7542, 0.2857, 0.75, 0.0, 1.0, 0.0, 0.0, 0.0, 0.0, 0.0, 1.0, 1.0, 1.0, 0.0, 1.0, 0.0, 1.0, 1.0, 1.0, 0.5714, 0.6291, 0.5714, 0.6298, 0.4286, 0.6298, 0.4286, 0.6291, 0.7143, 0.6291, 0.7143, 0.6298, 0.5714, 0.6298, 0.5714, 0.6291, 0.8571, 0.6291, 0.8571, 0.6298, 0.7143, 0.6298, 0.7143, 0.6291, 0.0, 0.0, 1.0, 0.0, 1.0, 1.0, 0.0, 1.0, 0.2857, 0.75, 0.2857, 0.7542, 0.1429, 0.7542, 0.1429, 0.75, 0.1429, 0.75, 0.1429, 0.7542, 2.98e-08, 0.7542, 2.98e-08, 0.75, 0.1429, 0.5, 0.1429, 0.6291, 2.98e-08, 0.6291, 2.98e-08, 0.5, 1.0, 0.6298, 1.0, 0.75, 0.8571, 0.75, 0.8571, 0.6298, 0.8571, 0.6298, 0.8571, 0.75, 0.7143, 0.75, 0.7143, 0.6298, 0.7143, 0.6298, 0.7143, 0.75, 0.5714, 0.75, 0.5714, 0.6298, 0.2857, 0.5, 0.2857, 0.6291, 0.1429, 0.6291, 0.1429, 0.5, 0.0, 0.0, 0.0, 1.0, 1.0, 1.0, 1.0, 0.0, 0.1429, 0.6291, 0.1429, 0.6298, 2.98e-08, 0.6298, 2.98e-08, 0.6291, 0.4286, 0.6291, 0.4286, 0.6298, 0.2857, 0.6298, 0.2857, 0.6291, 0.4286, 0.5, 0.4286, 0.6291, 0.2857, 0.6291, 0.2857, 0.5, 0.5714, 0.5, 0.5714, 0.6291, 0.4286, 0.6291, 0.4286, 0.5, 0.5714, 0.75, 0.5714, 0.7542, 0.4286, 0.7542, 0.4286, 0.75, 0.4286, 0.75, 0.4286, 0.7542, 0.2857, 0.7542, 0.2857, 0.75, 0.5714, 0.6291, 0.5714, 0.6298, 0.4286, 0.6298, 0.4286, 0.6291, 0.7143, 0.6291, 0.7143, 0.6298, 0.5714, 0.6298, 0.5714, 0.6291, 0.8571, 0.6291, 0.8571, 0.6298, 0.7143, 0.6298, 0.7143, 0.6291, 0.2857, 0.75, 0.2857, 0.7542, 0.1429, 0.7542, 0.1429, 0.75, 0.1429, 0.75, 0.1429, 0.7542, 2.98e-08, 0.7542, 2.98e-08, 0.75, 0.1429, 0.5, 0.1429, 0.6291, 2.98e-08, 0.6291, 2.98e-08, 0.5, 1.0, 0.6298, 1.0, 0.75, 0.8571, 0.75, 0.8571, 0.6298, 0.8571, 0.6298, 0.8571, 0.75, 0.7143, 0.75, 0.7143, 0.6298, 0.7143, 0.6298, 0.7143, 0.75, 0.5714, 0.75, 0.5714, 0.6298, 0.2857, 0.5, 0.2857, 0.6291, 0.1429, 0.6291, 0.1429, 0.5, 0.1429, 0.6291, 0.1429, 0.6298, 2.98e-08, 0.6298, 2.98e-08, 0.6291, 0.4286, 0.6291, 0.4286, 0.6298, 0.2857, 0.6298, 0.2857, 0.6291, 0.4286, 0.5, 0.4286, 0.6291, 0.2857, 0.6291, 0.2857, 0.5, 0.5714, 0.5, 0.5714, 0.6291, 0.4286, 0.6291, 0.4286, 0.5, 1.0, 0.5, 1.0, 1.0, 0.9231, 1.0, 0.9231, 0.5, 0.9231, 0.5, 0.9231, 1.0, 0.8462, 1.0, 0.8462, 0.5, 0.8462, 0.5, 0.8462, 1.0, 0.7692, 1.0, 0.7692, 0.5, 0.7692, 0.5, 0.7692, 1.0, 0.6923, 1.0, 0.6923, 0.5, 0.6923, 0.5, 0.6923, 1.0, 0.6154, 1.0, 0.6154, 0.5, 0.6154, 0.5, 0.6154, 1.0, 0.5385, 1.0, 0.5385, 0.5, 0.5385, 0.5, 0.5385, 1.0, 0.4615, 1.0, 0.4615, 0.5, 0.4615, 0.5, 0.4615, 1.0, 0.3846, 1.0, 0.3846, 0.5, 0.3846, 0.5, 0.3846, 1.0, 0.3077, 1.0, 0.3077, 0.5, 0.3077, 0.5, 0.3077, 1.0, 0.2308, 1.0, 0.2308, 0.5, 0.2308, 0.5, 0.2308, 1.0, 0.1538, 1.0, 0.1538, 0.5, 0.2041, 0.06395, 0.2959, 0.06395, 0.2959, 0.06395, 0.2041, 0.06395, 0.1538, 0.5, 0.1538, 1.0, 0.07692, 1.0, 0.07692, 0.5, 0.07692, 0.5, 0.07692, 1.0, 4.47e-08, 1.0, 4.47e-08, 0.5, 0.75, 0.49, 0.8615, 0.4625, 0.9475, 0.3863, 0.9883, 0.2789, 0.9744, 0.1649, 0.9091, 0.07036, 0.8074, 0.01697, 0.6926, 0.01697, 0.5909, 0.07036, 0.5256, 0.1649, 0.5117, 0.2789, 0.5525, 0.3863, 0.6385, 0.4625, 0.25, 0.4416, 0.3391, 0.4197, 0.3615, 0.4625, 0.25, 0.49, 0.3391, 0.4197, 0.4077, 0.3589, 0.4475, 0.3863, 0.3615, 0.4625, 0.4077, 0.3589, 0.4402, 0.2731, 0.4883, 0.2789, 0.4475, 0.3863, 0.4402, 0.2731, 0.4292, 0.1821, 0.4744, 0.1649, 0.4883, 0.2789, 0.4292, 0.1821, 0.3771, 0.1066, 0.4091, 0.07036, 0.4744, 0.1649, 0.3771, 0.1066, 0.2959, 0.06395, 0.3074, 0.01697, 0.4091, 0.07036, 0.2959, 0.06395, 0.2041, 0.06395, 0.1926, 0.01697, 0.3074, 0.01697, 0.2041, 0.06395, 0.1229, 0.1066, 0.09085, 0.07036, 0.1926, 0.01697, 0.1229, 0.1066, 0.07083, 0.1821, 0.0256, 0.1649, 0.09085, 0.07036, 0.07083, 0.1821, 0.05978, 0.2731, 0.01175, 0.2789, 0.0256, 0.1649, 0.05978, 0.2731, 0.0923, 0.3589, 0.05248, 0.3863, 0.01175, 0.2789, 0.0923, 0.3589, 0.161, 0.4197, 0.1385, 0.4625, 0.05248, 0.3863, 0.161, 0.4197, 0.25, 0.4416, 0.25, 0.49, 0.1385, 0.4625, 0.3391, 0.4197, 0.25, 0.4416, 0.161, 0.4197, 0.0923, 0.3589, 0.05978, 0.2731, 0.07083, 0.1821, 0.1229, 0.1066, 0.2041, 0.06395, 0.2959, 0.06395, 0.3771, 0.1066, 0.4292, 0.1821, 0.4402, 0.2731, 0.4077, 0.3589, 0.1229, 0.1066, 0.2041, 0.06395, 0.2041, 0.06395, 0.1229, 0.1066, 0.3391, 0.4197, 0.25, 0.4416, 0.25, 0.4416, 0.3391, 0.4197, 0.07083, 0.1821, 0.1229, 0.1066, 0.1229, 0.1066, 0.07083, 0.1821, 0.4077, 0.3589, 0.3391, 0.4197, 0.3391, 0.4197, 0.4077, 0.3589, 0.05978, 0.2731, 0.07083, 0.1821, 0.07083, 0.1821, 0.05978, 0.2731, 0.4402, 0.2731, 0.4077, 0.3589, 0.4077, 0.3589, 0.4402, 0.2731, 0.0923, 0.3589, 0.05978, 0.2731, 0.05978, 0.2731, 0.0923, 0.3589, 0.4292, 0.1821, 0.4402, 0.2731, 0.4402, 0.2731, 0.4292, 0.1821, 0.161, 0.4197, 0.0923, 0.3589, 0.0923, 0.3589, 0.161, 0.4197, 0.3771, 0.1066, 0.4292, 0.1821, 0.4292, 0.1821, 0.3771, 0.1066, 0.25, 0.4416, 0.161, 0.4197, 0.161, 0.4197, 0.25, 0.4416, 0.2959, 0.06395, 0.3771, 0.1066, 0.3771, 0.1066, 0.2959, 0.06395])
me_cylinder.use_remesh_fix_poles = True
me_cylinder.use_remesh_preserve_attributes = False
me_cylinder.use_mirror_vertex_groups = False
me_cylinder.update()

# ---- objects
ob_light = bpy.data.objects.new('Light', light_light)
ob_camera = bpy.data.objects.new('Camera', cam_camera)
ob_cylinder = bpy.data.objects.new('Cylinder', me_cylinder)

# ---- transforms, parenting, visibility, modifiers, constraints
ob_light.location = (4.076, 1.005, 5.904)
ob_light.rotation_euler = (0.6503, 0.05522, 1.866)
ob_light.lock_rotations_4d = False
ob_light.empty_display_type = 'ARROWS'
ob_light.color = (0.0, 0.0, 0.0, 0.0)
ob_light.lineart.crease_threshold = 0.0
ob_camera.location = (7.359, -6.926, 4.958)
ob_camera.rotation_euler = (1.109, 0.0, 0.8149)
ob_camera.lock_rotations_4d = False
ob_camera.empty_display_type = 'ARROWS'
ob_camera.color = (0.0, 0.0, 0.0, 0.0)
ob_camera.display_type = 'WIRE'
ob_camera.lineart.crease_threshold = 0.0
ob_cylinder.location = (0.0, 0.0, 0.0)
ob_cylinder.lineart.crease_threshold = 0.0

# ---- collection membership
col_collection.objects.link(ob_light)
col_collection.objects.link(ob_camera)
col_collection.objects.link(ob_cylinder)

# ---- scene / render settings (as saved in the file)
scene.camera = ob_camera
scene.frame_start = 1; scene.frame_end = 250; scene.frame_set(1)
scene.render.engine = 'BLENDER_EEVEE_NEXT'
scene.cycles.use_denoising = False
scene.cycles.samples = 128
scene.cycles.sampling_pattern = 'TABULATED_SOBOL'
scene.cycles.use_adaptive_sampling = False
scene.cycles.use_light_tree = False
scene.view_settings.view_transform = 'Filmic'
bpy.context.view_layer.update()
